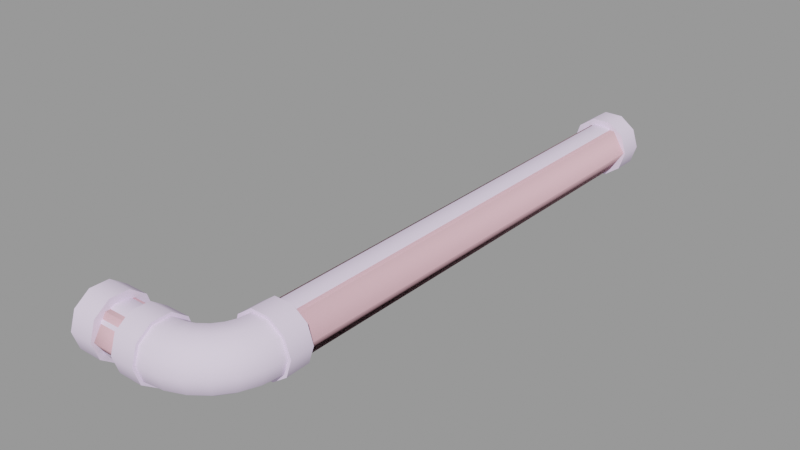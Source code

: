 # Source: ceiling_pipe02_thick.blend  (saved by Blender 2.92.15; exported with 4.5.12 LTS)
import bpy
from mathutils import Matrix  # noqa: F401  (used for matrix-valued properties, if any)

bpy.ops.wm.read_factory_settings(use_empty=True)
scene = bpy.context.scene
scene.name = 'ceiling_pipe02_thick.qc'

# ---- collections
col_ceiling_pipe02_thick = bpy.data.collections.new('ceiling_pipe02_thick'); scene.collection.children.link(col_ceiling_pipe02_thick)

# ---- materials (node trees are filled in below, after node groups)
mat_ceiling_pipe01 = bpy.data.materials.new('ceiling_pipe01')
mat_ceiling_pipe01.use_transparent_shadow = False
mat_ceiling_pipe01.diffuse_color = (0.8967, 0.7636, 0.9963, 1.0)
mat_phy = bpy.data.materials.new('  phy')
mat_phy.use_transparent_shadow = False
mat_phy.diffuse_color = (0.9908, 0.5702, 0.6485, 1.0)

# ---- material node trees

# ---- meshes
me_ceiling_pipe02_thick = bpy.data.meshes.new('ceiling_pipe02_thick')
me_ceiling_pipe02_thick.from_pydata([(-7.998, -87.72, -16.82), (-12.0, -88.67, -19.76), (-12.0, -87.72, -16.82), (-7.998, -88.67, -19.76), (-12.0, -91.17, -21.57), (-7.998, -91.17, -21.57), (-12.0, -94.26, -21.57), (-7.998, -94.26, -21.57), (-12.0, -96.76, -19.76), (-7.998, -96.76, -19.76), (-12.0, -97.72, -16.82), (-7.998, -97.72, -16.82), (-12.0, -96.76, -13.88), (-7.998, -96.76, -13.88), (-12.0, -94.26, -12.06), (-7.998, -94.26, -12.06), (-12.0, -91.17, -12.06), (-7.998, -91.17, -12.06), (-12.0, -88.67, -13.88), (-7.998, -88.67, -13.88), (3.943, -84.43, -19.46), (4.803, -84.43, -16.82), (4.377, -87.95, -16.82), (3.943, -84.43, -14.17), (3.547, -87.73, -14.17), (2.384, -90.54, -14.17), (0.4354, -89.41, -12.54), (-1.057, -91.36, -12.54), (1.373, -87.15, -12.54), (1.693, -84.43, -12.54), (-1.088, -84.43, -12.54), (-1.313, -86.43, -12.54), (-1.973, -88.02, -12.54), (-3.023, -89.39, -12.54), (-4.392, -90.44, -12.54), (-5.517, -88.49, -14.17), (-6.569, -88.93, -14.17), (-4.614, -87.8, -14.17), (-3.922, -86.9, -14.17), (-3.486, -85.85, -14.17), (-3.338, -84.43, -14.17), (-4.666, -86.47, -16.82), (-4.316, -85.62, -16.82), (-4.197, -84.43, -16.82), (3.547, -87.73, -19.46), (3.128, -90.97, -16.82), (0.534, -92.95, -14.17), (-3.002, -92.85, -12.54), (-5.986, -91.1, -12.54), (-7.998, -89.08, -14.17), (-7.998, -88.22, -16.82), (-6.791, -88.1, -16.82), (-5.947, -87.75, -16.82), (-5.222, -87.19, -16.82), (-1.877, -94.8, -14.17), (-5.266, -93.79, -12.54), (-7.998, -91.33, -12.54), (-4.461, -96.79, -16.82), (-7.998, -96.36, -14.17), (-7.998, -97.22, -16.82), (-4.684, -95.96, -19.46), (-7.998, -96.36, -19.46), (-5.266, -93.79, -21.1), (-7.998, -94.11, -21.1), (-5.986, -91.1, -21.1), (-4.392, -90.44, -21.1), (-3.002, -92.85, -21.1), (-3.023, -89.39, -21.1), (-1.057, -91.36, -21.1), (-1.973, -88.02, -21.1), (0.4354, -89.41, -21.1), (0.534, -92.95, -19.46), (2.384, -90.54, -19.46), (1.142, -93.56, -16.82), (-1.447, -95.54, -16.82), (-4.684, -95.96, -14.17), (-7.998, -94.11, -12.54), (-7.998, -91.33, -21.1), (-6.569, -88.93, -19.46), (-7.998, -89.08, -19.46), (-5.517, -88.49, -19.46), (-4.614, -87.8, -19.46), (-3.922, -86.9, -19.46), (-3.486, -85.85, -19.46), (-1.313, -86.43, -21.1), (1.373, -87.15, -21.1), (-3.338, -84.43, -19.46), (-1.088, -84.43, -21.1), (1.693, -84.43, -21.1), (-0.07441, -4.0, -16.82), (1.471, -4.0, -21.57), (3.971, -4.0, -19.76), (-1.619, -4.0, -21.57), (-4.119, -4.0, -19.76), (-5.074, -4.0, -16.82), (-4.119, -4.0, -13.88), (-1.619, -4.0, -12.06), (1.471, -4.0, -12.06), (3.971, -4.0, -13.88), (4.926, -4.0, -16.82), (-1.619, 1e-06, -12.06), (-4.119, 1e-06, -13.88), (-5.074, 1e-06, -16.82), (-4.119, 1e-06, -19.76), (-1.619, 1e-06, -21.57), (1.471, 1e-06, -21.57), (3.971, 1e-06, -19.76), (4.926, 1e-06, -16.82), (3.971, 1e-06, -13.88), (1.471, 1e-06, -12.06), (-0.07441, 1e-06, -16.82), (-1.315, -4.0, -13.03), (-3.306, -80.41, -14.48), (-1.315, -80.41, -13.03), (-3.306, -4.0, -14.48), (-4.067, -80.41, -16.82), (-4.067, -4.0, -16.82), (-3.306, -80.41, -19.16), (-3.306, -4.0, -19.16), (-1.315, -80.41, -20.61), (-1.315, -4.0, -20.61), (1.146, -80.41, -20.61), (1.146, -4.0, -20.61), (3.137, -80.41, -19.16), (3.137, -4.0, -19.16), (3.898, -80.41, -16.82), (3.898, -4.0, -16.82), (3.137, -80.41, -14.48), (3.137, -4.0, -14.48), (1.146, -80.41, -13.03), (1.146, -4.0, -13.03), (-12.0, -96.61, -16.61), (-20.0, -95.72, -14.31), (-20.0, -96.61, -16.61), (-12.0, -95.72, -14.31), (-20.0, -93.66, -12.97), (-12.0, -93.66, -12.97), (-20.0, -91.2, -13.1), (-12.0, -91.2, -13.1), (-20.0, -89.29, -14.65), (-12.0, -89.29, -14.65), (-20.0, -88.65, -17.03), (-12.0, -88.65, -17.03), (-20.0, -89.53, -19.33), (-12.0, -89.53, -19.33), (-20.0, -91.6, -20.67), (-12.0, -91.6, -20.67), (-20.0, -94.06, -20.54), (-12.0, -94.06, -20.54), (-20.0, -95.97, -18.99), (-12.0, -95.97, -18.99), (-4.697, -84.43, -16.82), (-3.696, -80.43, -13.91), (-4.639, -80.43, -16.82), (-3.742, -84.43, -13.88), (-1.224, -80.43, -12.12), (-1.242, -84.43, -12.06), (1.83, -80.43, -12.12), (1.848, -84.43, -12.06), (4.301, -80.43, -13.91), (4.348, -84.43, -13.88), (5.245, -80.43, -16.82), (5.303, -84.43, -16.82), (4.301, -80.43, -19.72), (4.348, -84.43, -19.76), (1.83, -80.43, -21.52), (1.848, -84.43, -21.57), (-1.224, -80.43, -21.52), (-1.242, -84.43, -21.57), (-3.696, -80.43, -19.72), (-3.742, -84.43, -19.76), (-16.0, -91.17, -11.89), (-20.01, -88.67, -13.7), (-20.01, -91.17, -11.89), (-16.0, -88.67, -13.7), (-20.01, -87.71, -16.64), (-16.0, -87.71, -16.64), (-20.01, -88.67, -19.58), (-16.0, -88.67, -19.58), (-20.01, -91.16, -21.4), (-16.0, -91.16, -21.4), (-20.01, -94.26, -21.4), (-16.0, -94.26, -21.4), (-20.01, -96.76, -19.58), (-16.0, -96.76, -19.58), (-20.01, -97.71, -16.65), (-16.0, -97.71, -16.65), (-20.01, -96.76, -13.71), (-16.0, -96.76, -13.71), (-20.01, -94.26, -11.89), (-16.0, -94.26, -11.89), (-1.877, -94.8, -19.46), (-16.0, -92.71, -16.64), (0.3028, -80.43, -16.82), (-12.0, -92.72, -16.82), (-20.01, -92.71, -16.64)], [], [(0, 1, 2), (0, 3, 1), (3, 4, 1), (3, 5, 4), (5, 6, 4), (5, 7, 6), (7, 8, 6), (7, 9, 8), (9, 10, 8), (9, 11, 10), (11, 12, 10), (11, 13, 12), (13, 14, 12), (13, 15, 14), (15, 16, 14), (15, 17, 16), (17, 18, 16), (17, 19, 18), (19, 2, 18), (19, 0, 2), (20, 21, 22), (21, 23, 24), (21, 24, 22), (22, 24, 25), (25, 26, 27), (24, 26, 25), (24, 28, 26), (23, 28, 24), (23, 29, 28), (29, 30, 31), (29, 31, 28), (28, 31, 32), (28, 32, 26), (26, 32, 33), (26, 33, 27), (27, 33, 34), (34, 35, 36), (33, 35, 34), (33, 37, 35), (32, 37, 33), (32, 38, 37), (31, 38, 32), (31, 39, 38), (30, 39, 31), (30, 40, 39), (39, 41, 38), (39, 42, 41), (40, 42, 39), (40, 43, 42), (20, 22, 44), (44, 22, 45), (22, 25, 45), (45, 25, 46), (25, 27, 46), (46, 27, 47), (27, 34, 47), (47, 34, 48), (34, 36, 48), (48, 36, 49), (36, 50, 49), (36, 51, 50), (35, 51, 36), (35, 52, 51), (37, 52, 35), (37, 53, 52), (38, 53, 37), (38, 41, 53), (46, 47, 54), (54, 47, 55), (47, 48, 55), (55, 48, 56), (48, 49, 56), (57, 58, 59), (60, 57, 59), (60, 59, 61), (62, 60, 61), (62, 61, 63), (64, 62, 63), (65, 62, 64), (65, 66, 62), (67, 66, 65), (67, 68, 66), (69, 68, 67), (69, 70, 68), (70, 71, 68), (70, 72, 71), (72, 73, 71), (71, 73, 74), (73, 54, 74), (74, 54, 75), (54, 55, 75), (75, 55, 76), (55, 56, 76), (64, 63, 77), (78, 77, 79), (78, 64, 77), (80, 64, 78), (80, 65, 64), (81, 65, 80), (81, 67, 65), (82, 67, 81), (82, 69, 67), (83, 69, 82), (83, 84, 69), (84, 70, 69), (84, 85, 70), (85, 72, 70), (85, 44, 72), (44, 45, 72), (72, 45, 73), (45, 46, 73), (73, 46, 54), (51, 79, 50), (51, 78, 79), (52, 78, 51), (52, 80, 78), (53, 80, 52), (53, 81, 80), (41, 81, 53), (41, 82, 81), (42, 82, 41), (42, 83, 82), (43, 83, 42), (43, 86, 83), (86, 84, 83), (86, 87, 84), (87, 85, 84), (87, 88, 85), (88, 44, 85), (88, 20, 44), (89, 90, 91), (89, 92, 90), (89, 93, 92), (94, 93, 89), (89, 95, 94), (89, 96, 95), (89, 97, 96), (89, 98, 97), (89, 99, 98), (89, 91, 99), (100, 95, 96), (100, 101, 95), (101, 94, 95), (101, 102, 94), (102, 93, 94), (102, 103, 93), (103, 92, 93), (103, 104, 92), (104, 90, 92), (104, 105, 90), (105, 91, 90), (105, 106, 91), (106, 99, 91), (106, 107, 99), (107, 98, 99), (107, 108, 98), (108, 97, 98), (108, 109, 97), (109, 96, 97), (109, 100, 96), (110, 106, 105), (110, 107, 106), (110, 108, 107), (110, 109, 108), (110, 100, 109), (110, 101, 100), (110, 102, 101), (110, 103, 102), (110, 104, 103), (110, 105, 104), (111, 112, 113), (111, 114, 112), (114, 115, 112), (114, 116, 115), (116, 117, 115), (116, 118, 117), (118, 119, 117), (118, 120, 119), (120, 121, 119), (120, 122, 121), (122, 123, 121), (122, 124, 123), (124, 125, 123), (124, 126, 125), (126, 127, 125), (126, 128, 127), (128, 129, 127), (128, 130, 129), (130, 113, 129), (130, 111, 113), (131, 132, 133), (131, 134, 132), (134, 135, 132), (134, 136, 135), (136, 137, 135), (136, 138, 137), (138, 139, 137), (138, 140, 139), (140, 141, 139), (140, 142, 141), (142, 143, 141), (142, 144, 143), (144, 145, 143), (144, 146, 145), (146, 147, 145), (146, 148, 147), (148, 149, 147), (148, 150, 149), (150, 133, 149), (150, 131, 133), (151, 152, 153), (151, 154, 152), (154, 155, 152), (154, 156, 155), (156, 157, 155), (156, 158, 157), (158, 159, 157), (158, 160, 159), (160, 161, 159), (160, 162, 161), (162, 163, 161), (162, 164, 163), (164, 165, 163), (164, 166, 165), (166, 167, 165), (166, 168, 167), (168, 169, 167), (168, 170, 169), (170, 153, 169), (170, 151, 153), (50, 3, 0), (50, 79, 3), (79, 5, 3), (79, 77, 5), (77, 7, 5), (77, 63, 7), (63, 9, 7), (63, 61, 9), (61, 11, 9), (61, 59, 11), (59, 13, 11), (59, 58, 13), (58, 15, 13), (58, 76, 15), (76, 17, 15), (76, 56, 17), (56, 19, 17), (56, 49, 19), (49, 0, 19), (49, 50, 0), (43, 154, 151), (43, 40, 154), (40, 156, 154), (40, 30, 156), (30, 158, 156), (30, 29, 158), (29, 160, 158), (29, 23, 160), (23, 162, 160), (23, 21, 162), (21, 164, 162), (21, 20, 164), (20, 166, 164), (20, 88, 166), (88, 168, 166), (88, 87, 168), (87, 170, 168), (87, 86, 170), (86, 151, 170), (86, 43, 151), (171, 172, 173), (171, 174, 172), (174, 175, 172), (174, 176, 175), (176, 177, 175), (176, 178, 177), (178, 179, 177), (178, 180, 179), (180, 181, 179), (180, 182, 181), (182, 183, 181), (182, 184, 183), (184, 185, 183), (184, 186, 185), (186, 187, 185), (186, 188, 187), (188, 189, 187), (188, 190, 189), (190, 173, 189), (190, 171, 173), (191, 57, 60), (66, 60, 62), (66, 191, 60), (68, 191, 66), (68, 71, 191), (71, 74, 191), (191, 74, 57), (74, 75, 57), (57, 75, 58), (75, 76, 58), (182, 180, 192), (180, 178, 192), (178, 176, 192), (176, 174, 192), (174, 171, 192), (171, 190, 192), (190, 188, 192), (188, 186, 192), (186, 184, 192), (192, 184, 182), (152, 155, 193), (155, 157, 193), (157, 159, 193), (159, 161, 193), (161, 163, 193), (163, 165, 193), (165, 167, 193), (167, 169, 193), (169, 153, 193), (153, 152, 193), (1, 4, 194), (4, 6, 194), (6, 8, 194), (8, 10, 194), (10, 12, 194), (12, 14, 194), (14, 16, 194), (16, 18, 194), (18, 2, 194), (2, 1, 194), (179, 181, 195), (181, 183, 195), (183, 185, 195), (185, 187, 195), (187, 189, 195), (189, 173, 195), (173, 172, 195), (172, 175, 195), (175, 177, 195), (177, 179, 195)])
me_ceiling_pipe02_thick.polygons.foreach_set('use_smooth', [True] * 340)
_k = set([(0, 3), (0, 19), (1, 2), (1, 4), (2, 18), (3, 5), (4, 6), (5, 7), (6, 8), (7, 9), (8, 10), (9, 11), (10, 12), (11, 13), (12, 14), (13, 15), (14, 16), (15, 17), (16, 18), (17, 19), (20, 21), (20, 88), (21, 23), (23, 29), (29, 30), (30, 40), (40, 43), (43, 86), (49, 50), (49, 56), (50, 79), (56, 76), (58, 59), (58, 76), (59, 61), (61, 63), (63, 77), (77, 79), (86, 87), (87, 88), (90, 91), (90, 92), (91, 99), (92, 93), (93, 94), (94, 95), (95, 96), (96, 97), (97, 98), (98, 99), (100, 101), (100, 109), (101, 102), (102, 103), (103, 104), (104, 105), (105, 106), (106, 107), (107, 108), (108, 109), (151, 154), (151, 170), (152, 153), (152, 155), (153, 169), (154, 156), (155, 157), (156, 158), (157, 159), (158, 160), (159, 161), (160, 162), (161, 163), (162, 164), (163, 165), (164, 166), (165, 167), (166, 168), (167, 169), (168, 170), (171, 174), (171, 190), (172, 173), (172, 175), (173, 189), (174, 176), (175, 177), (176, 178), (177, 179), (178, 180), (179, 181), (180, 182), (181, 183), (182, 184), (183, 185), (184, 186), (185, 187), (186, 188), (187, 189), (188, 190)])
me_ceiling_pipe02_thick.attributes.new('sharp_edge', 'BOOLEAN', 'EDGE').data.foreach_set('value', [ (min(e.vertices), max(e.vertices)) in _k for e in me_ceiling_pipe02_thick.edges])
_uv = me_ceiling_pipe02_thick.uv_layers.new(name='UVMap')
_uv.uv.foreach_set('vector', [0.5997, 1.0, 0.6357, 0.9735, 0.6358, 1.0, 0.5997, 1.0, 0.6027, 0.9735, 0.6357, 0.9735, 0.6027, 0.9735, 0.6357, 0.947, 0.6357, 0.9735, 0.6027, 0.9735, 0.6074, 0.945, 0.6357, 0.947, 0.6074, 0.945, 0.6357, 0.9206, 0.6357, 0.947, 0.6074, 0.945, 0.611, 0.9181, 0.6357, 0.9206, 0.611, 0.9181, 0.6357, 0.8941, 0.6357, 0.9206, 0.611, 0.9181, 0.6138, 0.8926, 0.6357, 0.8941, 0.6138, 0.8926, 0.6357, 0.8677, 0.6357, 0.8941, 0.6138, 0.8926, 0.616, 0.8672, 0.6357, 0.8677, 0.616, 0.8672, 0.6357, 0.8412, 0.6357, 0.8677, 0.616, 0.8672, 0.6138, 0.8418, 0.6357, 0.8412, 0.6138, 0.8418, 0.6357, 0.8148, 0.6357, 0.8412, 0.6138, 0.8418, 0.611, 0.8163, 0.6357, 0.8148, 0.611, 0.8163, 0.6357, 0.7883, 0.6357, 0.8148, 0.611, 0.8163, 0.6074, 0.7909, 0.6357, 0.7883, 0.6074, 0.7909, 0.6357, 0.7619, 0.6357, 0.7883, 0.6074, 0.7909, 0.6026, 0.7639, 0.6357, 0.7619, 0.6026, 0.7639, 0.6357, 0.7354, 0.6357, 0.7619, 0.6026, 0.7639, 0.5997, 0.7354, 0.6357, 0.7354, 0.5248, 0.8941, 0.5223, 0.8677, 0.5375, 0.8677, 0.5223, 0.8677, 0.5248, 0.8412, 0.5399, 0.8412, 0.5223, 0.8677, 0.5399, 0.8412, 0.5375, 0.8677, 0.5375, 0.8677, 0.5399, 0.8412, 0.5531, 0.8412, 0.5531, 0.8412, 0.5545, 0.8148, 0.5679, 0.8148, 0.5399, 0.8412, 0.5545, 0.8148, 0.5531, 0.8412, 0.5399, 0.8412, 0.5422, 0.8148, 0.5545, 0.8148, 0.5248, 0.8412, 0.5422, 0.8148, 0.5399, 0.8412, 0.5248, 0.8412, 0.5279, 0.8148, 0.5422, 0.8148, 0.5279, 0.8148, 0.5319, 0.7883, 0.5447, 0.7883, 0.5279, 0.8148, 0.5447, 0.7883, 0.5422, 0.8148, 0.5422, 0.8148, 0.5447, 0.7883, 0.5561, 0.7883, 0.5422, 0.8148, 0.5561, 0.7883, 0.5545, 0.8148, 0.5545, 0.8148, 0.5561, 0.7883, 0.5678, 0.7883, 0.5545, 0.8148, 0.5678, 0.7883, 0.5679, 0.8148, 0.5679, 0.8148, 0.5678, 0.7883, 0.5796, 0.7883, 0.5796, 0.7883, 0.5772, 0.7619, 0.5866, 0.7619, 0.5678, 0.7883, 0.5772, 0.7619, 0.5796, 0.7883, 0.5678, 0.7883, 0.5678, 0.7619, 0.5772, 0.7619, 0.5561, 0.7883, 0.5678, 0.7619, 0.5678, 0.7883, 0.5561, 0.7883, 0.5584, 0.7619, 0.5678, 0.7619, 0.5447, 0.7883, 0.5584, 0.7619, 0.5561, 0.7883, 0.5447, 0.7883, 0.549, 0.7619, 0.5584, 0.7619, 0.5319, 0.7883, 0.549, 0.7619, 0.5447, 0.7883, 0.5319, 0.7883, 0.5373, 0.7619, 0.549, 0.7619, 0.549, 0.7619, 0.5596, 0.7354, 0.5584, 0.7619, 0.549, 0.7619, 0.5514, 0.7354, 0.5596, 0.7354, 0.5373, 0.7619, 0.5514, 0.7354, 0.549, 0.7619, 0.5373, 0.7619, 0.5406, 0.7354, 0.5514, 0.7354, 0.5248, 0.8941, 0.5375, 0.8677, 0.5399, 0.8941, 0.5399, 0.8941, 0.5375, 0.8677, 0.5527, 0.8677, 0.5375, 0.8677, 0.5531, 0.8412, 0.5527, 0.8677, 0.5527, 0.8677, 0.5531, 0.8412, 0.5679, 0.8412, 0.5531, 0.8412, 0.5679, 0.8148, 0.5679, 0.8412, 0.5679, 0.8412, 0.5679, 0.8148, 0.5813, 0.8148, 0.5679, 0.8148, 0.5796, 0.7883, 0.5813, 0.8148, 0.5813, 0.8148, 0.5796, 0.7883, 0.591, 0.7883, 0.5796, 0.7883, 0.5866, 0.7619, 0.591, 0.7883, 0.591, 0.7883, 0.5866, 0.7619, 0.5985, 0.7619, 0.5866, 0.7619, 0.5952, 0.7354, 0.5985, 0.7619, 0.5866, 0.7619, 0.5843, 0.7354, 0.5952, 0.7354, 0.5772, 0.7619, 0.5843, 0.7354, 0.5866, 0.7619, 0.5772, 0.7619, 0.5761, 0.7354, 0.5843, 0.7354, 0.5678, 0.7619, 0.5761, 0.7354, 0.5772, 0.7619, 0.5678, 0.7619, 0.5678, 0.7354, 0.5761, 0.7354, 0.5584, 0.7619, 0.5678, 0.7354, 0.5678, 0.7619, 0.5584, 0.7619, 0.5596, 0.7354, 0.5678, 0.7354, 0.5679, 0.8412, 0.5813, 0.8148, 0.5827, 0.8412, 0.5827, 0.8412, 0.5813, 0.8148, 0.5935, 0.8148, 0.5813, 0.8148, 0.591, 0.7883, 0.5935, 0.8148, 0.5935, 0.8148, 0.591, 0.7883, 0.6039, 0.7883, 0.591, 0.7883, 0.5985, 0.7619, 0.6039, 0.7883, 0.5982, 0.8677, 0.611, 0.8412, 0.6135, 0.8677, 0.5958, 0.8941, 0.5982, 0.8677, 0.6135, 0.8677, 0.5958, 0.8941, 0.6135, 0.8677, 0.611, 0.8941, 0.5935, 0.9206, 0.5958, 0.8941, 0.611, 0.8941, 0.5935, 0.9206, 0.611, 0.8941, 0.6079, 0.9206, 0.591, 0.947, 0.5935, 0.9206, 0.6079, 0.9206, 0.5796, 0.947, 0.5935, 0.9206, 0.591, 0.947, 0.5796, 0.947, 0.5813, 0.9206, 0.5935, 0.9206, 0.5678, 0.947, 0.5813, 0.9206, 0.5796, 0.947, 0.5678, 0.947, 0.5679, 0.9206, 0.5813, 0.9206, 0.5561, 0.947, 0.5679, 0.9206, 0.5678, 0.947, 0.5561, 0.947, 0.5545, 0.9206, 0.5679, 0.9206, 0.5545, 0.9206, 0.5679, 0.8941, 0.5679, 0.9206, 0.5545, 0.9206, 0.5531, 0.8941, 0.5679, 0.8941, 0.5531, 0.8941, 0.5679, 0.8677, 0.5679, 0.8941, 0.5679, 0.8941, 0.5679, 0.8677, 0.583, 0.8677, 0.5679, 0.8677, 0.5827, 0.8412, 0.583, 0.8677, 0.583, 0.8677, 0.5827, 0.8412, 0.5958, 0.8412, 0.5827, 0.8412, 0.5935, 0.8148, 0.5958, 0.8412, 0.5958, 0.8412, 0.5935, 0.8148, 0.6079, 0.8148, 0.5935, 0.8148, 0.6039, 0.7883, 0.6079, 0.8148, 0.591, 0.947, 0.6079, 0.9206, 0.6039, 0.947, 0.5867, 0.9735, 0.6039, 0.947, 0.5985, 0.9735, 0.5867, 0.9735, 0.591, 0.947, 0.6039, 0.947, 0.5772, 0.9735, 0.591, 0.947, 0.5867, 0.9735, 0.5772, 0.9735, 0.5796, 0.947, 0.591, 0.947, 0.5678, 0.9735, 0.5796, 0.947, 0.5772, 0.9735, 0.5678, 0.9735, 0.5678, 0.947, 0.5796, 0.947, 0.5584, 0.9735, 0.5678, 0.947, 0.5678, 0.9735, 0.5584, 0.9735, 0.5561, 0.947, 0.5678, 0.947, 0.549, 0.9735, 0.5561, 0.947, 0.5584, 0.9735, 0.549, 0.9735, 0.5447, 0.947, 0.5561, 0.947, 0.5447, 0.947, 0.5545, 0.9206, 0.5561, 0.947, 0.5447, 0.947, 0.5422, 0.9206, 0.5545, 0.9206, 0.5422, 0.9206, 0.5531, 0.8941, 0.5545, 0.9206, 0.5422, 0.9206, 0.5399, 0.8941, 0.5531, 0.8941, 0.5399, 0.8941, 0.5527, 0.8677, 0.5531, 0.8941, 0.5531, 0.8941, 0.5527, 0.8677, 0.5679, 0.8677, 0.5527, 0.8677, 0.5679, 0.8412, 0.5679, 0.8677, 0.5679, 0.8677, 0.5679, 0.8412, 0.5827, 0.8412, 0.5843, 1.0, 0.5985, 0.9735, 0.5952, 1.0, 0.5843, 1.0, 0.5867, 0.9735, 0.5985, 0.9735, 0.5761, 1.0, 0.5867, 0.9735, 0.5843, 1.0, 0.5761, 1.0, 0.5772, 0.9735, 0.5867, 0.9735, 0.5678, 1.0, 0.5772, 0.9735, 0.5761, 1.0, 0.5678, 1.0, 0.5678, 0.9735, 0.5772, 0.9735, 0.5596, 1.0, 0.5678, 0.9735, 0.5678, 1.0, 0.5596, 1.0, 0.5584, 0.9735, 0.5678, 0.9735, 0.5514, 1.0, 0.5584, 0.9735, 0.5596, 1.0, 0.5514, 1.0, 0.549, 0.9735, 0.5584, 0.9735, 0.5405, 1.0, 0.549, 0.9735, 0.5514, 1.0, 0.5405, 1.0, 0.5373, 0.9735, 0.549, 0.9735, 0.5373, 0.9735, 0.5447, 0.947, 0.549, 0.9735, 0.5373, 0.9735, 0.5319, 0.947, 0.5447, 0.947, 0.5319, 0.947, 0.5422, 0.9206, 0.5447, 0.947, 0.5319, 0.947, 0.5279, 0.9206, 0.5422, 0.9206, 0.5279, 0.9206, 0.5399, 0.8941, 0.5422, 0.9206, 0.5279, 0.9206, 0.5248, 0.8941, 0.5399, 0.8941, 0.5265, 0.1577, 0.5193, 0.1343, 0.5076, 0.1433, 0.5265, 0.1577, 0.5338, 0.1343, 0.5193, 0.1343, 0.5265, 0.1577, 0.5455, 0.1433, 0.5338, 0.1343, 0.5499, 0.1577, 0.5455, 0.1433, 0.5265, 0.1577, 0.5265, 0.1577, 0.5455, 0.1722, 0.5499, 0.1577, 0.5265, 0.1577, 0.5338, 0.1811, 0.5455, 0.1722, 0.5265, 0.1577, 0.5193, 0.1811, 0.5338, 0.1811, 0.5265, 0.1577, 0.5076, 0.1722, 0.5193, 0.1811, 0.5265, 0.1577, 0.5031, 0.1577, 0.5076, 0.1722, 0.5265, 0.1577, 0.5076, 0.1433, 0.5031, 0.1577, 0.5808, 0.1986, 0.5559, 0.2135, 0.5559, 0.1986, 0.5808, 0.1986, 0.5808, 0.2135, 0.5559, 0.2135, 0.5808, 0.2135, 0.5559, 0.2284, 0.5559, 0.2135, 0.5808, 0.2135, 0.5808, 0.2284, 0.5559, 0.2284, 0.5808, 0.2284, 0.5559, 0.2433, 0.5559, 0.2284, 0.5808, 0.2284, 0.5808, 0.2433, 0.5559, 0.2433, 0.5808, 0.2433, 0.5559, 0.2582, 0.5559, 0.2433, 0.5808, 0.2433, 0.5808, 0.2582, 0.5559, 0.2582, 0.5808, 0.2582, 0.5559, 0.2732, 0.5559, 0.2582, 0.5808, 0.2582, 0.5808, 0.2732, 0.5559, 0.2732, 0.5808, 0.2732, 0.5559, 0.2881, 0.5559, 0.2732, 0.5808, 0.2732, 0.5808, 0.2881, 0.5559, 0.2881, 0.5808, 0.2881, 0.5559, 0.303, 0.5559, 0.2881, 0.5808, 0.2881, 0.5808, 0.303, 0.5559, 0.303, 0.5808, 0.303, 0.5559, 0.3179, 0.5559, 0.303, 0.5808, 0.303, 0.5808, 0.3179, 0.5559, 0.3179, 0.5808, 0.3179, 0.5559, 0.3329, 0.5559, 0.3179, 0.5808, 0.3179, 0.5808, 0.3329, 0.5559, 0.3329, 0.5808, 0.3329, 0.5559, 0.3478, 0.5559, 0.3329, 0.5808, 0.3329, 0.5808, 0.3478, 0.5559, 0.3478, 0.5265, 0.1577, 0.5076, 0.1433, 0.5193, 0.1343, 0.5265, 0.1577, 0.5031, 0.1577, 0.5076, 0.1433, 0.5265, 0.1577, 0.5076, 0.1722, 0.5031, 0.1577, 0.5265, 0.1577, 0.5193, 0.1811, 0.5076, 0.1722, 0.5265, 0.1577, 0.5338, 0.1811, 0.5193, 0.1811, 0.5265, 0.1577, 0.5455, 0.1722, 0.5338, 0.1811, 0.5265, 0.1577, 0.5499, 0.1577, 0.5455, 0.1722, 0.5265, 0.1577, 0.5455, 0.1433, 0.5499, 0.1577, 0.5265, 0.1577, 0.5338, 0.1343, 0.5455, 0.1433, 0.5265, 0.1577, 0.5193, 0.1343, 0.5338, 0.1343, 0.25, 0.0, 0.2748, 1.0, 0.25, 1.0, 0.25, 0.0, 0.2748, 0.0, 0.2748, 1.0, 0.2748, 0.0, 0.2995, 1.0, 0.2748, 1.0, 0.2748, 0.0, 0.2995, 0.0, 0.2995, 1.0, 0.2995, 0.0, 0.3243, 1.0, 0.2995, 1.0, 0.2995, 0.0, 0.3243, 0.0, 0.3243, 1.0, 0.3243, 0.0, 0.3491, 1.0, 0.3243, 1.0, 0.3243, 0.0, 0.3491, 0.0, 0.3491, 1.0, 0.3491, 0.0, 0.3739, 1.0, 0.3491, 1.0, 0.3491, 0.0, 0.3739, 0.0, 0.3739, 1.0, 0.3739, 0.0, 0.3986, 1.0, 0.3739, 1.0, 0.3739, 0.0, 0.3986, 0.0, 0.3986, 1.0, 0.3986, 0.0, 0.4234, 1.0, 0.3986, 1.0, 0.3986, 0.0, 0.4234, 0.0, 0.4234, 1.0, 0.4234, 0.0, 0.4482, 1.0, 0.4234, 1.0, 0.4234, 0.0, 0.4482, 0.0, 0.4482, 1.0, 0.4482, 0.0, 0.473, 1.0, 0.4482, 1.0, 0.4482, 0.0, 0.473, 0.0, 0.473, 1.0, 0.473, 0.0, 0.4977, 1.0, 0.473, 1.0, 0.473, 0.0, 0.4977, 0.0, 0.4977, 1.0, 0.4988, 0.03864, 0.5183, 0.1235, 0.4988, 0.1235, 0.4988, 0.03864, 0.5183, 0.03864, 0.5183, 0.1235, 0.5183, 0.03864, 0.5377, 0.1235, 0.5183, 0.1235, 0.5183, 0.03864, 0.5377, 0.03864, 0.5377, 0.1235, 0.5377, 0.03864, 0.5572, 0.1235, 0.5377, 0.1235, 0.5377, 0.03864, 0.5572, 0.03864, 0.5572, 0.1235, 0.5572, 0.03864, 0.5767, 0.1235, 0.5572, 0.1235, 0.5572, 0.03864, 0.5767, 0.03864, 0.5767, 0.1235, 0.5767, 0.03864, 0.5962, 0.1235, 0.5767, 0.1235, 0.5767, 0.03864, 0.5962, 0.03864, 0.5962, 0.1235, 0.5962, 0.03864, 0.6157, 0.1235, 0.5962, 0.1235, 0.5962, 0.03864, 0.6157, 0.03864, 0.6157, 0.1235, 0.6157, 0.03864, 0.6351, 0.1235, 0.6157, 0.1235, 0.6157, 0.03864, 0.6351, 0.03864, 0.6351, 0.1235, 0.6351, 0.03864, 0.6546, 0.1235, 0.6351, 0.1235, 0.6351, 0.03864, 0.6546, 0.03864, 0.6546, 0.1235, 0.6546, 0.03864, 0.6741, 0.1235, 0.6546, 0.1235, 0.6546, 0.03864, 0.6741, 0.03864, 0.6741, 0.1235, 0.6741, 0.03864, 0.6936, 0.1235, 0.6741, 0.1235, 0.6741, 0.03864, 0.6936, 0.03864, 0.6936, 0.1235, 0.5361, 0.7354, 0.5001, 0.7619, 0.5001, 0.7354, 0.5361, 0.7354, 0.5332, 0.7639, 0.5001, 0.7619, 0.5332, 0.7639, 0.5001, 0.7883, 0.5001, 0.7619, 0.5332, 0.7639, 0.5284, 0.7909, 0.5001, 0.7883, 0.5284, 0.7909, 0.5001, 0.8148, 0.5001, 0.7883, 0.5284, 0.7909, 0.5248, 0.8163, 0.5001, 0.8148, 0.5248, 0.8163, 0.5001, 0.8412, 0.5001, 0.8148, 0.5248, 0.8163, 0.522, 0.8418, 0.5001, 0.8412, 0.522, 0.8418, 0.5001, 0.8677, 0.5001, 0.8412, 0.522, 0.8418, 0.5198, 0.8672, 0.5001, 0.8677, 0.5198, 0.8672, 0.5001, 0.8941, 0.5001, 0.8677, 0.5198, 0.8672, 0.522, 0.8926, 0.5001, 0.8941, 0.522, 0.8926, 0.5001, 0.9206, 0.5001, 0.8941, 0.522, 0.8926, 0.5248, 0.9181, 0.5001, 0.9206, 0.5248, 0.9181, 0.5001, 0.947, 0.5001, 0.9206, 0.5248, 0.9181, 0.5284, 0.945, 0.5001, 0.947, 0.5284, 0.945, 0.5001, 0.9735, 0.5001, 0.947, 0.5284, 0.945, 0.5331, 0.9735, 0.5001, 0.9735, 0.5331, 0.9735, 0.5, 1.0, 0.5001, 0.9735, 0.5331, 0.9735, 0.536, 1.0, 0.5, 1.0, 0.5952, 1.0, 0.6027, 0.9735, 0.5997, 1.0, 0.5952, 1.0, 0.5985, 0.9735, 0.6027, 0.9735, 0.5985, 0.9735, 0.6074, 0.945, 0.6027, 0.9735, 0.5985, 0.9735, 0.6039, 0.947, 0.6074, 0.945, 0.6039, 0.947, 0.611, 0.9181, 0.6074, 0.945, 0.6039, 0.947, 0.6079, 0.9206, 0.611, 0.9181, 0.6079, 0.9206, 0.6138, 0.8926, 0.611, 0.9181, 0.6079, 0.9206, 0.611, 0.8941, 0.6138, 0.8926, 0.611, 0.8941, 0.616, 0.8672, 0.6138, 0.8926, 0.611, 0.8941, 0.6135, 0.8677, 0.616, 0.8672, 0.6135, 0.8677, 0.6138, 0.8418, 0.616, 0.8672, 0.6135, 0.8677, 0.611, 0.8412, 0.6138, 0.8418, 0.611, 0.8412, 0.611, 0.8163, 0.6138, 0.8418, 0.611, 0.8412, 0.6079, 0.8148, 0.611, 0.8163, 0.6079, 0.8148, 0.6074, 0.7909, 0.611, 0.8163, 0.6079, 0.8148, 0.6039, 0.7883, 0.6074, 0.7909, 0.6039, 0.7883, 0.6026, 0.7639, 0.6074, 0.7909, 0.6039, 0.7883, 0.5985, 0.7619, 0.6026, 0.7639, 0.5985, 0.7619, 0.5997, 0.7354, 0.6026, 0.7639, 0.5985, 0.7619, 0.5952, 0.7354, 0.5997, 0.7354, 0.5406, 0.7354, 0.5332, 0.7639, 0.5361, 0.7354, 0.5406, 0.7354, 0.5373, 0.7619, 0.5332, 0.7639, 0.5373, 0.7619, 0.5284, 0.7909, 0.5332, 0.7639, 0.5373, 0.7619, 0.5319, 0.7883, 0.5284, 0.7909, 0.5319, 0.7883, 0.5248, 0.8163, 0.5284, 0.7909, 0.5319, 0.7883, 0.5279, 0.8148, 0.5248, 0.8163, 0.5279, 0.8148, 0.522, 0.8418, 0.5248, 0.8163, 0.5279, 0.8148, 0.5248, 0.8412, 0.522, 0.8418, 0.5248, 0.8412, 0.5198, 0.8672, 0.522, 0.8418, 0.5248, 0.8412, 0.5223, 0.8677, 0.5198, 0.8672, 0.5223, 0.8677, 0.522, 0.8926, 0.5198, 0.8672, 0.5223, 0.8677, 0.5248, 0.8941, 0.522, 0.8926, 0.5248, 0.8941, 0.5248, 0.9181, 0.522, 0.8926, 0.5248, 0.8941, 0.5279, 0.9206, 0.5248, 0.9181, 0.5279, 0.9206, 0.5284, 0.945, 0.5248, 0.9181, 0.5279, 0.9206, 0.5319, 0.947, 0.5284, 0.945, 0.5319, 0.947, 0.5331, 0.9735, 0.5284, 0.945, 0.5319, 0.947, 0.5373, 0.9735, 0.5331, 0.9735, 0.5373, 0.9735, 0.536, 1.0, 0.5331, 0.9735, 0.5373, 0.9735, 0.5405, 1.0, 0.536, 1.0, 0.5812, 0.1984, 0.5547, 0.2133, 0.5547, 0.1984, 0.5812, 0.1984, 0.5812, 0.2133, 0.5547, 0.2133, 0.5812, 0.2133, 0.5547, 0.2282, 0.5547, 0.2133, 0.5812, 0.2133, 0.5812, 0.2282, 0.5547, 0.2282, 0.5812, 0.2282, 0.5547, 0.2431, 0.5547, 0.2282, 0.5812, 0.2282, 0.5812, 0.2431, 0.5547, 0.2431, 0.5812, 0.2431, 0.5547, 0.2581, 0.5547, 0.2431, 0.5812, 0.2431, 0.5812, 0.2581, 0.5547, 0.2581, 0.5812, 0.2581, 0.5547, 0.273, 0.5547, 0.2581, 0.5812, 0.2581, 0.5812, 0.273, 0.5547, 0.273, 0.5812, 0.273, 0.5547, 0.2879, 0.5547, 0.273, 0.5812, 0.273, 0.5812, 0.2879, 0.5547, 0.2879, 0.5812, 0.2879, 0.5547, 0.3028, 0.5547, 0.2879, 0.5812, 0.2879, 0.5812, 0.3028, 0.5547, 0.3028, 0.5812, 0.3028, 0.5547, 0.3177, 0.5547, 0.3028, 0.5812, 0.3028, 0.5812, 0.3177, 0.5547, 0.3177, 0.5812, 0.3177, 0.5547, 0.3326, 0.5547, 0.3177, 0.5812, 0.3177, 0.5812, 0.3326, 0.5547, 0.3326, 0.5812, 0.3326, 0.5547, 0.3475, 0.5547, 0.3326, 0.5812, 0.3326, 0.5812, 0.3475, 0.5547, 0.3475, 0.5827, 0.8941, 0.5982, 0.8677, 0.5958, 0.8941, 0.5813, 0.9206, 0.5958, 0.8941, 0.5935, 0.9206, 0.5813, 0.9206, 0.5827, 0.8941, 0.5958, 0.8941, 0.5679, 0.9206, 0.5827, 0.8941, 0.5813, 0.9206, 0.5679, 0.9206, 0.5679, 0.8941, 0.5827, 0.8941, 0.5679, 0.8941, 0.583, 0.8677, 0.5827, 0.8941, 0.5827, 0.8941, 0.583, 0.8677, 0.5982, 0.8677, 0.583, 0.8677, 0.5958, 0.8412, 0.5982, 0.8677, 0.5982, 0.8677, 0.5958, 0.8412, 0.611, 0.8412, 0.5958, 0.8412, 0.6079, 0.8148, 0.611, 0.8412, 1.311, 0.9564, 1.319, 0.9564, 1.311, 0.9564, 1.319, 0.9564, 1.326, 0.9564, 1.311, 0.9564, 1.326, 0.9564, 1.334, 0.9564, 1.311, 0.9564, 1.334, 0.9564, 1.341, 0.9564, 1.311, 0.9564, 1.341, 0.9564, 1.349, 0.9564, 1.311, 0.9564, 1.349, 0.9564, 1.281, 0.9564, 1.311, 0.9564, 1.281, 0.9564, 1.289, 0.9564, 1.311, 0.9564, 1.289, 0.9564, 1.296, 0.9564, 1.311, 0.9564, 1.296, 0.9564, 1.304, 0.9564, 1.311, 0.9564, 1.311, 0.9564, 1.304, 0.9564, 1.311, 0.9564, 0.545, 0.172, 0.5334, 0.1808, 0.5263, 0.1577, 0.5334, 0.1808, 0.5191, 0.1808, 0.5263, 0.1577, 0.5191, 0.1808, 0.5076, 0.172, 0.5263, 0.1577, 0.5076, 0.172, 0.5031, 0.1577, 0.5263, 0.1577, 0.5031, 0.1577, 0.5076, 0.1434, 0.5263, 0.1577, 0.5076, 0.1434, 0.5191, 0.1346, 0.5263, 0.1577, 0.5191, 0.1346, 0.5334, 0.1346, 0.5263, 0.1577, 0.5334, 0.1346, 0.545, 0.1434, 0.5263, 0.1577, 0.545, 0.1434, 0.5494, 0.1577, 0.5263, 0.1577, 0.5494, 0.1577, 0.545, 0.172, 0.5263, 0.1577, 0.5128, 0.1462, 0.5213, 0.1397, 0.5266, 0.1568, 0.5213, 0.1397, 0.5318, 0.1397, 0.5266, 0.1568, 0.5318, 0.1397, 0.5403, 0.1462, 0.5266, 0.1568, 0.5403, 0.1462, 0.5436, 0.1568, 0.5266, 0.1568, 0.5436, 0.1568, 0.5403, 0.1673, 0.5266, 0.1568, 0.5403, 0.1673, 0.5318, 0.1738, 0.5266, 0.1568, 0.5318, 0.1738, 0.5213, 0.1738, 0.5266, 0.1568, 0.5213, 0.1738, 0.5128, 0.1673, 0.5266, 0.1568, 0.5128, 0.1673, 0.5095, 0.1568, 0.5266, 0.1568, 0.5095, 0.1568, 0.5128, 0.1462, 0.5266, 0.1568, 0.5198, 0.1347, 0.5336, 0.1347, 0.5267, 0.1569, 0.5336, 0.1347, 0.5447, 0.1431, 0.5267, 0.1569, 0.5447, 0.1431, 0.549, 0.1569, 0.5267, 0.1569, 0.549, 0.1569, 0.5447, 0.1706, 0.5267, 0.1569, 0.5447, 0.1706, 0.5336, 0.1791, 0.5267, 0.1569, 0.5336, 0.1791, 0.5199, 0.1791, 0.5267, 0.1569, 0.5199, 0.1791, 0.5087, 0.1706, 0.5267, 0.1569, 0.5087, 0.1706, 0.5045, 0.1569, 0.5267, 0.1569, 0.5045, 0.1569, 0.5087, 0.1432, 0.5267, 0.1569, 0.5087, 0.1432, 0.5198, 0.1347, 0.5267, 0.1569])
_uv.active_render = True
_uv = me_ceiling_pipe02_thick.uv_layers.new(name='lightmap')
_uv.uv.foreach_set('vector', [0.5902, 0.9402, 0.7049, 0.8844, 0.7049, 0.9402, 0.5892, 0.9392, 0.5892, 0.8834, 0.7039, 0.8834, 0.4726, 0.9402, 0.5872, 0.8844, 0.5872, 0.9402, 0.8844, 0.8225, 0.9402, 0.8225, 0.9402, 0.7079, 0.2373, 0.9402, 0.3519, 0.8844, 0.3519, 0.9402, 0.8844, 0.5872, 0.9402, 0.5872, 0.9402, 0.4726, 0.8834, 0.8215, 0.9392, 0.7069, 0.8834, 0.7069, 0.4716, 0.9392, 0.4716, 0.8834, 0.5862, 0.8834, 0.9402, 0.5902, 0.8844, 0.7049, 0.9402, 0.7049, 0.9392, 0.5892, 0.8834, 0.5892, 0.8834, 0.7039, 0.3549, 0.9402, 0.4696, 0.8844, 0.4696, 0.9402, 0.3539, 0.9392, 0.3539, 0.8834, 0.4686, 0.8834, 0.1196, 0.9402, 0.2343, 0.8844, 0.2343, 0.9402, 0.8844, 0.4696, 0.9402, 0.4696, 0.9402, 0.3549, 0.8834, 0.5862, 0.9392, 0.4716, 0.8834, 0.4716, 0.2363, 0.9392, 0.2363, 0.8834, 0.3509, 0.8834, 0.8834, 0.4686, 0.9392, 0.3539, 0.8834, 0.3539, 0.1186, 0.9392, 0.1186, 0.8834, 0.2333, 0.8834, 0.9402, 0.2373, 0.8844, 0.3519, 0.9402, 0.3519, 0.9392, 0.2363, 0.8834, 0.2363, 0.8834, 0.3509, 0.06083, 0.4108, 0.1166, 0.4108, 0.1166, 0.3549, 0.2373, 0.2931, 0.2931, 0.2931, 0.2931, 0.2373, 0.05982, 0.4098, 0.1156, 0.3539, 0.05982, 0.3539, 0.1785, 0.1755, 0.2343, 0.1755, 0.2343, 0.1196, 0.05782, 0.1196, 0.05782, 0.1755, 0.002002, 0.1755, 0.1166, 0.06083, 0.06083, 0.1166, 0.1166, 0.1166, 0.05782, 0.06083, 0.05782, 0.1166, 0.002002, 0.1166, 0.2931, 0.2961, 0.2373, 0.3519, 0.2931, 0.3519, 0.3519, 0.2961, 0.3519, 0.3519, 0.2961, 0.3519, 0.2931, 0.06083, 0.2931, 0.1166, 0.2373, 0.1166, 0.2373, 0.1755, 0.2931, 0.1196, 0.2931, 0.1755, 0.02841, 0.3549, 0.02841, 0.4108, 0.002002, 0.4108, 0.2961, 0.1755, 0.3519, 0.1196, 0.3519, 0.1755, 0.05782, 0.3549, 0.05782, 0.4108, 0.03141, 0.4108, 0.2373, 0.2343, 0.2931, 0.1785, 0.2931, 0.2343, 0.08723, 0.2961, 0.08723, 0.3519, 0.06083, 0.3519, 0.2049, 0.2961, 0.2049, 0.3519, 0.1785, 0.3519, 0.1491, 0.4108, 0.1755, 0.3549, 0.1755, 0.4108, 0.1461, 0.3549, 0.1461, 0.4108, 0.1196, 0.4108, 0.2079, 0.4108, 0.2343, 0.3549, 0.2343, 0.4108, 0.2049, 0.3549, 0.2049, 0.4108, 0.1785, 0.4108, 0.03141, 0.3519, 0.05782, 0.2961, 0.05782, 0.3519, 0.02841, 0.2961, 0.02841, 0.3519, 0.002002, 0.3519, 0.2961, 0.1166, 0.3519, 0.06083, 0.3519, 0.1166, 0.1166, 0.2961, 0.1166, 0.3519, 0.09024, 0.3519, 0.3549, 0.1166, 0.3814, 0.06083, 0.3814, 0.1166, 0.4696, 0.06083, 0.4696, 0.1166, 0.4432, 0.1166, 0.4138, 0.1166, 0.4402, 0.06083, 0.4402, 0.1166, 0.1755, 0.2961, 0.1755, 0.3519, 0.1491, 0.3519, 0.2363, 0.2921, 0.2921, 0.2363, 0.2363, 0.2363, 0.3549, 0.4696, 0.4108, 0.4696, 0.4108, 0.4138, 0.4696, 0.3549, 0.4138, 0.4108, 0.4696, 0.4108, 0.3549, 0.4108, 0.4108, 0.4108, 0.4108, 0.3549, 0.1166, 0.1196, 0.06083, 0.1755, 0.1166, 0.1755, 0.2931, 0.002002, 0.2931, 0.05782, 0.2373, 0.05782, 0.2961, 0.2343, 0.3519, 0.1785, 0.3519, 0.2343, 0.1461, 0.2961, 0.1461, 0.3519, 0.1196, 0.3519, 0.2079, 0.3519, 0.2343, 0.2961, 0.2343, 0.3519, 0.4108, 0.1785, 0.4108, 0.2343, 0.3844, 0.2343, 0.3549, 0.2343, 0.3814, 0.1785, 0.3814, 0.2343, 0.4696, 0.1785, 0.4696, 0.2343, 0.4432, 0.2343, 0.4138, 0.2343, 0.4402, 0.1785, 0.4402, 0.2343, 0.4108, 0.002002, 0.4108, 0.05782, 0.3844, 0.05782, 0.3549, 0.05782, 0.3814, 0.002002, 0.3814, 0.05782, 0.4696, 0.002002, 0.4696, 0.05782, 0.4432, 0.05782, 0.4138, 0.05782, 0.4402, 0.002002, 0.4402, 0.05782, 0.4108, 0.06083, 0.4108, 0.1166, 0.3844, 0.1166, 0.3519, 0.002002, 0.2961, 0.05782, 0.3519, 0.05782, 0.2343, 0.1785, 0.2343, 0.2343, 0.1785, 0.2343, 0.1196, 0.2343, 0.1755, 0.1785, 0.1755, 0.2343, 0.1755, 0.06083, 0.1755, 0.1166, 0.1196, 0.1166, 0.06083, 0.2931, 0.1166, 0.2373, 0.1166, 0.2931, 0.3519, 0.2373, 0.2961, 0.2931, 0.3519, 0.2931, 0.3509, 0.2363, 0.2951, 0.2363, 0.2951, 0.2921, 0.4696, 0.4138, 0.4138, 0.4696, 0.4696, 0.4696, 0.2921, 0.2951, 0.2363, 0.2951, 0.2363, 0.3509, 0.3509, 0.2951, 0.2951, 0.3509, 0.2951, 0.2951, 0.2363, 0.1745, 0.2363, 0.1186, 0.2921, 0.1186, 0.02741, 0.3539, 0.001001, 0.4098, 0.001001, 0.3539, 0.2951, 0.1745, 0.2951, 0.1186, 0.3509, 0.1186, 0.05682, 0.3539, 0.03041, 0.4098, 0.03041, 0.3539, 0.2363, 0.2333, 0.2363, 0.1775, 0.2921, 0.1775, 0.08623, 0.2951, 0.05982, 0.3509, 0.05982, 0.2951, 0.2951, 0.2333, 0.2951, 0.1775, 0.3509, 0.1775, 0.2921, 0.001001, 0.2363, 0.05682, 0.2363, 0.001001, 0.3509, 0.001001, 0.2951, 0.001001, 0.2951, 0.05682, 0.05782, 0.2373, 0.002002, 0.2931, 0.05782, 0.2931, 0.06083, 0.2343, 0.1166, 0.2343, 0.1166, 0.1785, 0.05782, 0.1785, 0.002002, 0.2343, 0.05782, 0.2343, 0.1785, 0.2931, 0.2343, 0.2931, 0.2343, 0.2373, 0.1755, 0.2373, 0.1196, 0.2931, 0.1755, 0.2931, 0.1755, 0.1196, 0.1755, 0.1755, 0.1196, 0.1755, 0.1785, 0.1166, 0.2343, 0.06083, 0.2343, 0.1166, 0.2921, 0.05982, 0.2363, 0.1156, 0.2363, 0.05982, 0.1156, 0.2951, 0.08924, 0.3509, 0.08924, 0.2951, 0.2951, 0.1156, 0.2951, 0.05982, 0.3509, 0.05982, 0.02741, 0.2951, 0.001001, 0.3509, 0.001001, 0.2951, 0.03041, 0.3509, 0.03041, 0.2951, 0.05682, 0.2951, 0.2039, 0.3539, 0.1775, 0.4098, 0.1775, 0.3539, 0.2069, 0.4098, 0.2069, 0.3539, 0.2333, 0.3539, 0.1451, 0.3539, 0.1186, 0.4098, 0.1186, 0.3539, 0.1481, 0.4098, 0.1481, 0.3539, 0.1745, 0.3539, 0.2039, 0.2951, 0.1775, 0.3509, 0.1775, 0.2951, 0.2069, 0.3509, 0.2069, 0.2951, 0.2333, 0.2951, 0.1451, 0.2951, 0.1186, 0.3509, 0.1186, 0.2951, 0.1186, 0.2333, 0.1186, 0.1775, 0.1745, 0.1775, 0.2333, 0.1775, 0.1775, 0.2333, 0.1775, 0.1775, 0.1745, 0.2363, 0.1186, 0.2363, 0.1186, 0.2921, 0.1775, 0.2921, 0.2333, 0.2363, 0.1775, 0.2363, 0.05682, 0.1775, 0.001001, 0.1775, 0.001001, 0.2333, 0.05982, 0.2333, 0.1156, 0.1775, 0.05982, 0.1775, 0.05682, 0.2363, 0.001001, 0.2363, 0.001001, 0.2921, 0.1745, 0.2951, 0.1481, 0.3509, 0.1481, 0.2951, 0.4128, 0.1156, 0.4128, 0.05982, 0.4392, 0.05982, 0.4686, 0.05982, 0.4422, 0.1156, 0.4422, 0.05982, 0.3539, 0.1156, 0.3539, 0.05982, 0.3804, 0.05982, 0.4098, 0.05982, 0.3834, 0.1156, 0.3834, 0.05982, 0.4128, 0.05682, 0.4128, 0.001001, 0.4392, 0.001001, 0.4686, 0.001001, 0.4422, 0.05682, 0.4422, 0.001001, 0.3539, 0.05682, 0.3539, 0.001001, 0.3804, 0.001001, 0.4098, 0.001001, 0.3834, 0.05682, 0.3834, 0.001001, 0.4128, 0.2333, 0.4128, 0.1775, 0.4392, 0.1775, 0.4686, 0.1775, 0.4422, 0.2333, 0.4422, 0.1775, 0.3539, 0.2333, 0.3539, 0.1775, 0.3804, 0.1775, 0.4098, 0.1775, 0.3834, 0.2333, 0.3834, 0.1775, 0.05982, 0.2921, 0.05982, 0.2363, 0.1156, 0.2363, 0.1745, 0.05982, 0.1186, 0.1156, 0.1186, 0.05982, 0.1775, 0.1156, 0.1775, 0.05982, 0.2333, 0.05982, 0.1745, 0.1186, 0.1186, 0.1745, 0.1186, 0.1186, 0.5902, 0.999, 0.6461, 0.999, 0.6461, 0.9432, 0.2373, 0.8814, 0.3519, 0.8255, 0.3519, 0.8814, 0.8225, 0.5902, 0.7667, 0.7049, 0.8225, 0.7049, 0.7079, 0.7637, 0.8225, 0.7637, 0.8225, 0.7079, 0.8814, 0.1166, 0.8255, 0.1166, 0.8814, 0.002002, 0.7079, 0.8225, 0.8225, 0.7667, 0.8225, 0.8225, 0.8814, 0.1196, 0.8814, 0.2343, 0.8255, 0.2343, 0.002002, 0.8814, 0.1166, 0.8814, 0.1166, 0.8255, 0.8814, 0.2373, 0.8255, 0.3519, 0.8814, 0.3519, 0.1196, 0.8814, 0.2343, 0.8814, 0.2343, 0.8255, 0.8814, 0.3549, 0.8255, 0.4696, 0.8814, 0.4696, 0.3549, 0.8814, 0.4696, 0.8255, 0.4696, 0.8814, 0.8255, 0.7049, 0.8814, 0.7049, 0.8814, 0.5902, 0.4726, 0.8814, 0.5872, 0.8255, 0.5872, 0.8814, 0.8255, 0.8225, 0.8814, 0.8225, 0.8814, 0.7079, 0.5902, 0.8814, 0.7049, 0.8255, 0.7049, 0.8814, 0.8844, 0.1166, 0.9402, 0.1166, 0.9402, 0.002002, 0.7079, 0.8814, 0.8225, 0.8255, 0.8225, 0.8814, 0.8844, 0.2343, 0.9402, 0.2343, 0.9402, 0.1196, 0.002002, 0.9402, 0.1166, 0.8844, 0.1166, 0.9402, 0.001001, 0.9392, 0.001001, 0.8834, 0.1156, 0.8834, 0.8834, 0.2333, 0.9392, 0.1186, 0.8834, 0.1186, 0.7069, 0.8804, 0.7069, 0.8245, 0.8215, 0.8245, 0.8834, 0.1156, 0.9392, 0.001001, 0.8834, 0.001001, 0.5892, 0.8804, 0.5892, 0.8245, 0.7039, 0.8245, 0.8245, 0.8215, 0.8804, 0.7069, 0.8245, 0.7069, 0.4716, 0.8804, 0.4716, 0.8245, 0.5862, 0.8245, 0.8245, 0.7039, 0.8804, 0.5892, 0.8245, 0.5892, 0.3539, 0.8804, 0.3539, 0.8245, 0.4686, 0.8245, 0.8814, 0.4726, 0.8255, 0.5872, 0.8814, 0.5872, 0.8804, 0.4716, 0.8245, 0.4716, 0.8245, 0.5862, 0.3509, 0.8245, 0.2363, 0.8245, 0.2363, 0.8804, 0.8245, 0.4686, 0.8245, 0.3539, 0.8804, 0.3539, 0.2333, 0.8245, 0.1186, 0.8804, 0.1186, 0.8245, 0.8245, 0.3509, 0.8245, 0.2363, 0.8804, 0.2363, 0.1156, 0.8245, 0.001001, 0.8804, 0.001001, 0.8245, 0.8245, 0.2333, 0.8804, 0.1186, 0.8245, 0.1186, 0.8215, 0.7657, 0.7069, 0.7657, 0.7069, 0.8215, 0.8245, 0.1156, 0.8804, 0.001001, 0.8245, 0.001001, 0.8215, 0.7069, 0.7069, 0.7627, 0.7069, 0.7069, 0.7657, 0.7039, 0.8215, 0.5892, 0.7657, 0.5892, 0.002002, 0.5284, 0.2343, 0.4726, 0.2343, 0.5284, 0.4726, 0.4696, 0.5284, 0.4696, 0.5284, 0.2373, 0.002002, 0.4696, 0.2343, 0.4138, 0.2343, 0.4696, 0.4726, 0.2343, 0.5284, 0.2343, 0.5284, 0.002002, 0.2333, 0.4128, 0.001001, 0.4686, 0.001001, 0.4128, 0.5274, 0.001001, 0.4716, 0.001001, 0.4716, 0.2333, 0.2333, 0.4716, 0.001001, 0.5274, 0.001001, 0.4716, 0.5274, 0.2363, 0.4716, 0.2363, 0.4716, 0.4686, 0.2373, 0.5284, 0.4696, 0.4726, 0.4696, 0.5284, 0.2363, 0.5274, 0.2363, 0.4716, 0.4686, 0.4716, 0.5872, 0.2373, 0.5314, 0.4696, 0.5872, 0.4696, 0.5314, 0.2343, 0.5872, 0.2343, 0.5872, 0.002002, 0.5304, 0.2333, 0.5862, 0.001001, 0.5304, 0.001001, 0.2343, 0.5314, 0.2343, 0.5872, 0.002002, 0.5872, 0.002002, 0.05782, 0.2343, 0.002002, 0.2343, 0.05782, 0.001001, 0.5862, 0.001001, 0.5304, 0.2333, 0.5304, 0.5304, 0.4686, 0.5862, 0.2363, 0.5304, 0.2363, 0.001001, 0.05682, 0.001001, 0.001001, 0.2333, 0.001001, 0.6461, 0.002002, 0.5902, 0.2343, 0.6461, 0.2343, 0.6451, 0.001001, 0.5892, 0.001001, 0.5892, 0.2333, 0.2373, 0.5872, 0.4696, 0.5314, 0.4696, 0.5872, 0.2363, 0.5862, 0.2363, 0.5304, 0.4686, 0.5304, 0.6461, 0.2373, 0.5902, 0.4696, 0.6461, 0.4696, 0.6451, 0.2363, 0.5892, 0.2363, 0.5892, 0.4686, 0.7049, 0.2373, 0.6491, 0.4696, 0.7049, 0.4696, 0.4696, 0.5902, 0.4696, 0.6461, 0.2373, 0.6461, 0.5284, 0.4726, 0.4726, 0.7049, 0.5284, 0.7049, 0.2343, 0.6491, 0.2343, 0.7049, 0.002002, 0.7049, 0.5872, 0.4726, 0.5314, 0.7049, 0.5872, 0.7049, 0.4696, 0.6491, 0.4696, 0.7049, 0.2373, 0.7049, 0.002002, 0.6461, 0.2343, 0.5902, 0.2343, 0.6461, 0.001001, 0.6451, 0.001001, 0.5892, 0.2333, 0.5892, 0.7049, 0.002002, 0.6491, 0.2343, 0.7049, 0.2343, 0.7039, 0.001001, 0.6481, 0.001001, 0.6481, 0.2333, 0.4686, 0.5892, 0.2363, 0.6451, 0.2363, 0.5892, 0.7039, 0.2363, 0.6481, 0.2363, 0.6481, 0.4686, 0.2333, 0.6481, 0.001001, 0.7039, 0.001001, 0.6481, 0.5274, 0.4716, 0.4716, 0.4716, 0.4716, 0.7039, 0.4686, 0.6481, 0.2363, 0.7039, 0.2363, 0.6481, 0.5862, 0.4716, 0.5304, 0.4716, 0.5304, 0.7039, 0.2373, 0.7637, 0.3519, 0.7079, 0.3519, 0.7637, 0.5902, 0.6461, 0.6461, 0.6461, 0.6461, 0.5314, 0.1196, 0.7637, 0.2343, 0.7079, 0.2343, 0.7637, 0.6491, 0.6461, 0.7049, 0.6461, 0.7049, 0.5314, 0.5902, 0.7049, 0.7049, 0.6491, 0.7049, 0.7049, 0.7079, 0.1166, 0.7637, 0.1166, 0.7637, 0.002002, 0.5902, 0.5284, 0.7049, 0.4726, 0.7049, 0.5284, 0.7079, 0.2343, 0.7637, 0.2343, 0.7637, 0.1196, 0.2333, 0.7069, 0.1186, 0.7627, 0.1186, 0.7069, 0.7627, 0.001001, 0.7069, 0.001001, 0.7069, 0.1156, 0.002002, 0.7637, 0.1166, 0.7079, 0.1166, 0.7637, 0.7079, 0.3519, 0.7637, 0.3519, 0.7637, 0.2373, 0.1156, 0.7069, 0.001001, 0.7627, 0.001001, 0.7069, 0.7039, 0.5304, 0.6481, 0.5304, 0.6481, 0.6451, 0.7039, 0.6481, 0.5892, 0.7039, 0.5892, 0.6481, 0.6451, 0.5304, 0.5892, 0.5304, 0.5892, 0.6451, 0.7039, 0.4716, 0.5892, 0.5274, 0.5892, 0.4716, 0.7627, 0.1186, 0.7069, 0.1186, 0.7069, 0.2333, 0.3509, 0.7069, 0.2363, 0.7627, 0.2363, 0.7069, 0.7627, 0.2363, 0.7069, 0.2363, 0.7069, 0.3509, 0.4108, 0.3519, 0.4108, 0.2961, 0.3844, 0.3519, 0.3814, 0.2961, 0.3814, 0.3519, 0.3549, 0.3519, 0.4696, 0.1755, 0.4696, 0.1196, 0.4432, 0.1755, 0.4402, 0.1196, 0.4402, 0.1755, 0.4138, 0.1755, 0.3814, 0.1755, 0.3814, 0.1196, 0.3549, 0.1755, 0.4128, 0.1745, 0.4128, 0.1186, 0.4392, 0.1186, 0.4422, 0.1186, 0.4422, 0.1745, 0.4686, 0.1186, 0.4108, 0.1196, 0.4108, 0.1755, 0.3844, 0.1755, 0.4402, 0.3519, 0.4402, 0.2961, 0.4138, 0.3519, 0.4696, 0.2961, 0.4696, 0.3519, 0.4432, 0.3519, 0.3539, 0.1186, 0.3539, 0.1745, 0.3804, 0.1186, 0.3814, 0.2373, 0.3814, 0.2931, 0.3549, 0.2931, 0.2931, 0.4696, 0.2931, 0.4138, 0.2667, 0.4696, 0.3834, 0.1745, 0.3834, 0.1186, 0.4098, 0.1186, 0.4128, 0.2951, 0.4128, 0.3509, 0.4392, 0.2951, 0.4422, 0.3509, 0.4422, 0.2951, 0.4686, 0.2951, 0.4696, 0.2931, 0.4696, 0.2373, 0.4432, 0.2931, 0.2637, 0.4138, 0.2637, 0.4696, 0.2373, 0.4696, 0.3225, 0.4108, 0.3225, 0.3549, 0.2961, 0.4108, 0.3539, 0.3509, 0.3539, 0.2951, 0.3804, 0.2951, 0.4108, 0.2931, 0.4108, 0.2373, 0.3844, 0.2931, 0.3225, 0.4138, 0.3225, 0.4696, 0.2961, 0.4696, 0.3834, 0.2951, 0.3834, 0.3509, 0.4098, 0.2951, 0.4402, 0.2373, 0.4402, 0.2931, 0.4138, 0.2931, 0.3519, 0.4696, 0.3519, 0.4138, 0.3255, 0.4696, 0.4128, 0.2921, 0.4128, 0.2363, 0.4392, 0.2363, 0.4422, 0.2363, 0.4422, 0.2921, 0.4686, 0.2363, 0.3539, 0.2921, 0.3539, 0.2363, 0.3804, 0.2363, 0.3834, 0.2363, 0.3834, 0.2921, 0.4098, 0.2363, 0.2951, 0.4686, 0.2951, 0.4128, 0.3215, 0.4128, 0.3245, 0.4128, 0.3245, 0.4686, 0.3509, 0.4128, 0.2363, 0.4686, 0.2363, 0.4128, 0.2627, 0.4128, 0.2657, 0.4128, 0.2657, 0.4686, 0.2921, 0.4128, 0.3519, 0.3549, 0.3519, 0.4108, 0.3255, 0.4108, 0.2637, 0.4108, 0.2637, 0.3549, 0.2373, 0.4108, 0.2931, 0.3549, 0.2931, 0.4108, 0.2667, 0.4108, 0.2951, 0.3539, 0.2951, 0.4098, 0.3215, 0.3539, 0.3245, 0.4098, 0.3245, 0.3539, 0.3509, 0.3539, 0.2363, 0.3539, 0.2363, 0.4098, 0.2627, 0.3539, 0.2657, 0.4098, 0.2657, 0.3539, 0.2921, 0.3539, 0.3549, 0.7637, 0.4696, 0.7079, 0.4696, 0.7637, 0.3539, 0.7627, 0.3539, 0.7069, 0.4686, 0.7069, 0.5902, 0.7637, 0.7049, 0.7079, 0.7049, 0.7637, 0.7079, 0.5872, 0.7637, 0.5872, 0.7637, 0.4726, 0.002002, 0.8225, 0.1166, 0.7667, 0.1166, 0.8225, 0.7079, 0.7049, 0.7637, 0.7049, 0.7637, 0.5902, 0.1196, 0.8225, 0.2343, 0.7667, 0.2343, 0.8225, 0.7667, 0.1166, 0.8225, 0.1166, 0.8225, 0.002002, 0.7637, 0.3549, 0.7079, 0.4696, 0.7637, 0.4696, 0.7627, 0.3539, 0.7069, 0.3539, 0.7069, 0.4686, 0.4726, 0.7637, 0.5872, 0.7079, 0.5872, 0.7637, 0.4716, 0.7627, 0.4716, 0.7069, 0.5862, 0.7069, 0.7069, 0.5862, 0.7627, 0.4716, 0.7069, 0.4716, 0.5892, 0.7627, 0.5892, 0.7069, 0.7039, 0.7069, 0.7069, 0.7039, 0.7627, 0.5892, 0.7069, 0.5892, 0.001001, 0.8215, 0.001001, 0.7657, 0.1156, 0.7657, 0.7657, 0.1156, 0.8215, 0.001001, 0.7657, 0.001001, 0.1186, 0.8215, 0.1186, 0.7657, 0.2333, 0.7657, 0.8225, 0.1196, 0.7667, 0.2343, 0.8225, 0.2343, 0.8215, 0.1186, 0.7657, 0.1186, 0.7657, 0.2333, 0.1775, 0.1745, 0.2333, 0.1186, 0.1775, 0.1186, 0.05682, 0.05982, 0.001001, 0.1156, 0.001001, 0.05982, 0.1156, 0.05982, 0.05982, 0.05982, 0.05982, 0.1156, 0.05682, 0.1186, 0.001001, 0.1745, 0.001001, 0.1186, 0.1156, 0.1186, 0.05982, 0.1186, 0.05982, 0.1745, 0.3539, 0.4098, 0.4098, 0.3539, 0.3539, 0.3539, 0.4686, 0.3539, 0.4128, 0.3539, 0.4128, 0.4098, 0.3539, 0.4686, 0.4098, 0.4128, 0.3539, 0.4128, 0.4686, 0.4128, 0.4128, 0.4128, 0.4128, 0.4686, 0.5892, 0.998, 0.6451, 0.9422, 0.5892, 0.9422, 0.2343, 0.9432, 0.2343, 0.999, 0.1196, 0.999, 0.999, 0.5872, 0.9432, 0.5872, 0.999, 0.4726, 0.3519, 0.7667, 0.3519, 0.8225, 0.2373, 0.8225, 0.9432, 0.4696, 0.999, 0.4696, 0.999, 0.3549, 0.5872, 0.9432, 0.5872, 0.999, 0.4726, 0.999, 0.999, 0.3519, 0.9432, 0.3519, 0.999, 0.2373, 0.4696, 0.999, 0.4696, 0.9432, 0.3549, 0.999, 0.9432, 0.2343, 0.999, 0.2343, 0.999, 0.1196, 0.3519, 0.9432, 0.3519, 0.999, 0.2373, 0.999, 0.999, 0.002002, 0.999, 0.1166, 0.9432, 0.1166, 0.4696, 0.7667, 0.4696, 0.8225, 0.3549, 0.8225, 0.5872, 0.7667, 0.5872, 0.8225, 0.4726, 0.8225, 0.3539, 0.7657, 0.3539, 0.8215, 0.4686, 0.7657, 0.7667, 0.3519, 0.8225, 0.3519, 0.8225, 0.2373, 0.7657, 0.2363, 0.8215, 0.2363, 0.7657, 0.3509, 0.8225, 0.4696, 0.7667, 0.4696, 0.8225, 0.3549, 0.4716, 0.7657, 0.4716, 0.8215, 0.5862, 0.7657, 0.8215, 0.3539, 0.7657, 0.3539, 0.7657, 0.4686, 0.7049, 0.8225, 0.7049, 0.7667, 0.5902, 0.8225, 0.5892, 0.8215, 0.5892, 0.7657, 0.7039, 0.7657, 0.7667, 0.5872, 0.8225, 0.5872, 0.8225, 0.4726, 0.8255, 0.9402, 0.8814, 0.9402, 0.8814, 0.8255, 0.7657, 0.4716, 0.8215, 0.4716, 0.7657, 0.5862, 0.8225, 0.9402, 0.8225, 0.8844, 0.7079, 0.9402, 0.7069, 0.9392, 0.7069, 0.8834, 0.8215, 0.8834, 0.1166, 0.999, 0.1166, 0.9432, 0.002002, 0.999, 0.8804, 0.8245, 0.8245, 0.8245, 0.8245, 0.9392, 0.001001, 0.998, 0.001001, 0.9422, 0.1156, 0.9422, 0.8844, 0.9402, 0.9402, 0.9402, 0.9402, 0.8255, 0.8834, 0.8245, 0.9392, 0.8245, 0.8834, 0.9392, 0.1186, 0.9422, 0.1186, 0.998, 0.2333, 0.9422, 0.998, 0.001001, 0.9422, 0.001001, 0.9422, 0.1156, 0.2363, 0.998, 0.2363, 0.9422, 0.3509, 0.9422, 0.9422, 0.1186, 0.998, 0.1186, 0.9422, 0.2333, 0.3539, 0.998, 0.3539, 0.9422, 0.4686, 0.9422, 0.998, 0.2363, 0.9422, 0.2363, 0.9422, 0.3509, 0.4716, 0.9422, 0.4716, 0.998, 0.5862, 0.9422, 0.998, 0.3539, 0.9422, 0.3539, 0.9422, 0.4686, 0.2363, 0.7657, 0.2363, 0.8215, 0.3509, 0.7657, 0.998, 0.4716, 0.9422, 0.4716, 0.9422, 0.5862])
me_ceiling_pipe02_thick.materials.append(mat_ceiling_pipe01)
me_ceiling_pipe02_thick.use_remesh_fix_poles = True
me_ceiling_pipe02_thick.use_remesh_preserve_attributes = False
me_ceiling_pipe02_thick.use_mirror_vertex_groups = False
me_ceiling_pipe02_thick.update()
me_ceiling_pipe02_thick.normals_split_custom_set([tuple(v) for v in zip(*[iter([0.0, 1.0, -6.005e-06, 0.0, 0.809, -0.5878, 0.0, 1.0, 6.084e-06, 0.0, 1.0, -6.005e-06, 0.0, 0.809, -0.5878, 0.0, 0.809, -0.5878, 0.0, 0.809, -0.5878, 0.0, 0.309, -0.9511, 0.0, 0.809, -0.5878, 0.0, 0.809, -0.5878, 0.0, 0.309, -0.9511, 0.0, 0.309, -0.9511, 0.0, 0.309, -0.9511, 0.0, -0.309, -0.9511, 0.0, 0.309, -0.9511, 0.0, 0.309, -0.9511, 0.0, -0.309, -0.9511, 0.0, -0.309, -0.9511, 0.0, -0.309, -0.9511, 0.0, -0.809, -0.5878, 0.0, -0.309, -0.9511, 0.0, -0.309, -0.9511, 0.0, -0.809, -0.5878, 0.0, -0.809, -0.5878, 0.0, -0.809, -0.5878, 0.0, -1.0, -7.371e-06, 0.0, -0.809, -0.5878, 0.0, -0.809, -0.5878, 0.0, -1.0, 7.431e-06, 0.0, -1.0, -7.371e-06, 0.0, -1.0, 7.431e-06, 0.0, -0.809, 0.5878, 0.0, -1.0, -7.371e-06, 0.0, -1.0, 7.431e-06, 0.0, -0.809, 0.5878, 0.0, -0.809, 0.5878, 0.0, -0.809, 0.5878, 0.0, -0.309, 0.9511, 0.0, -0.809, 0.5878, 0.0, -0.809, 0.5878, 0.0, -0.309, 0.9511, 0.0, -0.309, 0.9511, 0.0, -0.309, 0.9511, 0.0, 0.309, 0.9511, 0.0, -0.309, 0.9511, 0.0, -0.309, 0.9511, 0.0, 0.309, 0.9511, 0.0, 0.309, 0.9511, 0.0, 0.309, 0.9511, 0.0, 0.809, 0.5878, 0.0, 0.309, 0.9511, 0.0, 0.309, 0.9511, 0.0, 0.809, 0.5878, 0.0, 0.809, 0.5878, 0.0, 0.809, 0.5878, 0.0, 1.0, 6.084e-06, 0.0, 0.809, 0.5878, 0.0, 0.809, 0.5878, 0.0, 1.0, -6.005e-06, 0.0, 1.0, 6.084e-06, 0.8052, -0.09657, -0.5851, 0.9928, -0.1195, 0.0002009, 0.9673, -0.2537, -8.666e-05, 0.9928, -0.1195, 0.0002009, 0.8052, -0.09657, 0.5851, 0.782, -0.2047, 0.5887, 0.9928, -0.1195, 0.0002009, 0.782, -0.2047, 0.5887, 0.9673, -0.2537, -8.666e-05, 0.9673, -0.2537, -8.666e-05, 0.782, -0.2047, 0.5887, 0.7002, -0.4043, 0.5884, 0.7002, -0.4043, 0.5884, 0.2672, -0.1543, 0.9512, 0.2182, -0.2182, 0.9512, 0.782, -0.2047, 0.5887, 0.2672, -0.1543, 0.9512, 0.7002, -0.4043, 0.5884, 0.782, -0.2047, 0.5887, 0.2983, -0.07794, 0.9513, 0.2672, -0.1543, 0.9512, 0.8052, -0.09657, 0.5851, 0.2983, -0.07794, 0.9513, 0.782, -0.2047, 0.5887, 0.8052, -0.09657, 0.5851, 0.3088, -0.03675, 0.9504, 0.2983, -0.07794, 0.9513, 0.3088, -0.03675, 0.9504, -0.3092, 0.0338, 0.9504, -0.2985, 0.07647, 0.9513, 0.3088, -0.03675, 0.9504, -0.2985, 0.07647, 0.9513, 0.2983, -0.07794, 0.9513, 0.2983, -0.07794, 0.9513, -0.2985, 0.07647, 0.9513, -0.2672, 0.1543, 0.9512, 0.2983, -0.07794, 0.9513, -0.2672, 0.1543, 0.9512, 0.2672, -0.1543, 0.9512, 0.2672, -0.1543, 0.9512, -0.2672, 0.1543, 0.9512, -0.2182, 0.2182, 0.9512, 0.2672, -0.1543, 0.9512, -0.2182, 0.2182, 0.9512, 0.2182, -0.2182, 0.9512, 0.2182, -0.2182, 0.9512, -0.2182, 0.2182, 0.9512, -0.1543, 0.2672, 0.9512, -0.1543, 0.2672, 0.9512, -0.4043, 0.7002, 0.5884, -0.1986, 0.7833, 0.5891, -0.2182, 0.2182, 0.9512, -0.4043, 0.7002, 0.5884, -0.1543, 0.2672, 0.9512, -0.2182, 0.2182, 0.9512, -0.5717, 0.5717, 0.5884, -0.4043, 0.7002, 0.5884, -0.2672, 0.1543, 0.9512, -0.5717, 0.5717, 0.5884, -0.2182, 0.2182, 0.9512, -0.2672, 0.1543, 0.9512, -0.7002, 0.4043, 0.5884, -0.5717, 0.5717, 0.5884, -0.2985, 0.07647, 0.9513, -0.7002, 0.4043, 0.5884, -0.2672, 0.1543, 0.9512, -0.2985, 0.07647, 0.9513, -0.7832, 0.1989, 0.5891, -0.7002, 0.4043, 0.5884, -0.3092, 0.0338, 0.9504, -0.7832, 0.1989, 0.5891, -0.2985, 0.07647, 0.9513, -0.3092, 0.0338, 0.9504, -0.8066, 0.08476, 0.585, -0.7832, 0.1989, 0.5891, -0.7832, 0.1989, 0.5891, -0.866, 0.5, -1.117e-06, -0.7002, 0.4043, 0.5884, -0.7832, 0.1989, 0.5891, -0.9695, 0.2452, -9.335e-05, -0.866, 0.5, -1.117e-06, -0.8066, 0.08476, 0.585, -0.9695, 0.2452, -9.335e-05, -0.7832, 0.1989, 0.5891, -0.8066, 0.08476, 0.585, -0.9948, 0.1018, 4.557e-05, -0.9695, 0.2452, -9.335e-05, 0.8052, -0.09657, -0.5851, 0.9673, -0.2537, -8.666e-05, 0.782, -0.2047, -0.5887, 0.782, -0.2047, -0.5887, 0.9673, -0.2537, -8.666e-05, 0.866, -0.5, -6.835e-07, 0.9673, -0.2537, -8.666e-05, 0.7002, -0.4043, 0.5884, 0.866, -0.5, -6.835e-07, 0.866, -0.5, -6.835e-07, 0.7002, -0.4043, 0.5884, 0.5717, -0.5717, 0.5884, 0.7002, -0.4043, 0.5884, 0.2182, -0.2182, 0.9512, 0.5717, -0.5717, 0.5884, 0.5717, -0.5717, 0.5884, 0.2182, -0.2182, 0.9512, 0.1543, -0.2672, 0.9512, 0.2182, -0.2182, 0.9512, -0.1543, 0.2672, 0.9512, 0.1543, -0.2672, 0.9512, 0.1543, -0.2672, 0.9512, -0.1543, 0.2672, 0.9512, -0.07636, 0.2985, 0.9513, -0.1543, 0.2672, 0.9512, -0.1986, 0.7833, 0.5891, -0.07636, 0.2985, 0.9513, -0.07636, 0.2985, 0.9513, -0.1986, 0.7833, 0.5891, -0.08407, 0.8067, 0.585, -0.1986, 0.7833, 0.5891, -0.1011, 0.9949, 2.727e-05, -0.08407, 0.8067, 0.585, -0.1986, 0.7833, 0.5891, -0.2444, 0.9697, -9.998e-06, -0.1011, 0.9949, 2.727e-05, -0.4043, 0.7002, 0.5884, -0.2444, 0.9697, -9.998e-06, -0.1986, 0.7833, 0.5891, -0.4043, 0.7002, 0.5884, -0.5, 0.866, -6.518e-07, -0.2444, 0.9697, -9.998e-06, -0.5717, 0.5717, 0.5884, -0.5, 0.866, -6.518e-07, -0.4043, 0.7002, 0.5884, -0.5717, 0.5717, 0.5884, -0.7071, 0.7071, -9.85e-07, -0.5, 0.866, -6.518e-07, -0.7002, 0.4043, 0.5884, -0.7071, 0.7071, -9.85e-07, -0.5717, 0.5717, 0.5884, -0.7002, 0.4043, 0.5884, -0.866, 0.5, -1.117e-06, -0.7071, 0.7071, -9.85e-07, 0.5717, -0.5717, 0.5884, 0.1543, -0.2672, 0.9512, 0.4043, -0.7002, 0.5884, 0.4043, -0.7002, 0.5884, 0.1543, -0.2672, 0.9512, 0.07788, -0.2983, 0.9513, 0.1543, -0.2672, 0.9512, -0.07636, 0.2985, 0.9513, 0.07788, -0.2983, 0.9513, 0.07788, -0.2983, 0.9513, -0.07636, 0.2985, 0.9513, -0.03357, 0.3092, 0.9504, -0.07636, 0.2985, 0.9513, -0.08407, 0.8067, 0.585, -0.03357, 0.3092, 0.9504, 0.2535, -0.9673, 9.023e-05, 0.09622, -0.8052, 0.5851, 0.119, -0.9929, -0.0002804, 0.2045, -0.782, -0.5887, 0.2535, -0.9673, 9.023e-05, 0.119, -0.9929, -0.0002804, 0.2045, -0.782, -0.5887, 0.119, -0.9929, -0.0002804, 0.09623, -0.8052, -0.5851, 0.07788, -0.2983, -0.9513, 0.2045, -0.782, -0.5887, 0.09623, -0.8052, -0.5851, 0.07788, -0.2983, -0.9513, 0.09623, -0.8052, -0.5851, 0.03661, -0.3088, -0.9504, -0.07636, 0.2986, -0.9513, 0.07788, -0.2983, -0.9513, 0.03661, -0.3088, -0.9504, -0.1543, 0.2672, -0.9512, 0.07788, -0.2983, -0.9513, -0.07636, 0.2986, -0.9513, -0.1543, 0.2672, -0.9512, 0.1543, -0.2672, -0.9512, 0.07788, -0.2983, -0.9513, -0.2182, 0.2182, -0.9512, 0.1543, -0.2672, -0.9512, -0.1543, 0.2672, -0.9512, -0.2182, 0.2182, -0.9512, 0.2182, -0.2182, -0.9512, 0.1543, -0.2672, -0.9512, -0.2672, 0.1543, -0.9512, 0.2182, -0.2182, -0.9512, -0.2182, 0.2182, -0.9512, -0.2672, 0.1543, -0.9512, 0.2672, -0.1543, -0.9512, 0.2182, -0.2182, -0.9512, 0.2672, -0.1543, -0.9512, 0.5717, -0.5717, -0.5884, 0.2182, -0.2182, -0.9512, 0.2672, -0.1543, -0.9512, 0.7002, -0.4043, -0.5884, 0.5717, -0.5717, -0.5884, 0.7002, -0.4043, -0.5884, 0.7071, -0.7071, -3.353e-07, 0.5717, -0.5717, -0.5884, 0.5717, -0.5717, -0.5884, 0.7071, -0.7071, -3.353e-07, 0.5, -0.866, -7.557e-07, 0.7071, -0.7071, -3.353e-07, 0.4043, -0.7002, 0.5884, 0.5, -0.866, -7.557e-07, 0.5, -0.866, -7.557e-07, 0.4043, -0.7002, 0.5884, 0.2045, -0.782, 0.5887, 0.4043, -0.7002, 0.5884, 0.07788, -0.2983, 0.9513, 0.2045, -0.782, 0.5887, 0.2045, -0.782, 0.5887, 0.07788, -0.2983, 0.9513, 0.03661, -0.3088, 0.9504, 0.07788, -0.2983, 0.9513, -0.03357, 0.3092, 0.9504, 0.03661, -0.3088, 0.9504, -0.07636, 0.2986, -0.9513, 0.03661, -0.3088, -0.9504, -0.03358, 0.3092, -0.9504, -0.1986, 0.7833, -0.5891, -0.03358, 0.3092, -0.9504, -0.08407, 0.8066, -0.5851, -0.1986, 0.7833, -0.5891, -0.07636, 0.2986, -0.9513, -0.03358, 0.3092, -0.9504, -0.4043, 0.7002, -0.5884, -0.07636, 0.2986, -0.9513, -0.1986, 0.7833, -0.5891, -0.4043, 0.7002, -0.5884, -0.1543, 0.2672, -0.9512, -0.07636, 0.2986, -0.9513, -0.5717, 0.5717, -0.5884, -0.1543, 0.2672, -0.9512, -0.4043, 0.7002, -0.5884, -0.5717, 0.5717, -0.5884, -0.2182, 0.2182, -0.9512, -0.1543, 0.2672, -0.9512, -0.7002, 0.4043, -0.5884, -0.2182, 0.2182, -0.9512, -0.5717, 0.5717, -0.5884, -0.7002, 0.4043, -0.5884, -0.2672, 0.1543, -0.9512, -0.2182, 0.2182, -0.9512, -0.7832, 0.1989, -0.5891, -0.2672, 0.1543, -0.9512, -0.7002, 0.4043, -0.5884, -0.7832, 0.1989, -0.5891, -0.2985, 0.07648, -0.9513, -0.2672, 0.1543, -0.9512, -0.2985, 0.07648, -0.9513, 0.2672, -0.1543, -0.9512, -0.2672, 0.1543, -0.9512, -0.2985, 0.07648, -0.9513, 0.2983, -0.07794, -0.9513, 0.2672, -0.1543, -0.9512, 0.2983, -0.07794, -0.9513, 0.7002, -0.4043, -0.5884, 0.2672, -0.1543, -0.9512, 0.2983, -0.07794, -0.9513, 0.782, -0.2047, -0.5887, 0.7002, -0.4043, -0.5884, 0.782, -0.2047, -0.5887, 0.866, -0.5, -6.835e-07, 0.7002, -0.4043, -0.5884, 0.7002, -0.4043, -0.5884, 0.866, -0.5, -6.835e-07, 0.7071, -0.7071, -3.353e-07, 0.866, -0.5, -6.835e-07, 0.5717, -0.5717, 0.5884, 0.7071, -0.7071, -3.353e-07, 0.7071, -0.7071, -3.353e-07, 0.5717, -0.5717, 0.5884, 0.4043, -0.7002, 0.5884, -0.2444, 0.9697, -9.998e-06, -0.08407, 0.8066, -0.5851, -0.1011, 0.9949, 2.727e-05, -0.2444, 0.9697, -9.998e-06, -0.1986, 0.7833, -0.5891, -0.08407, 0.8066, -0.5851, -0.5, 0.866, -6.518e-07, -0.1986, 0.7833, -0.5891, -0.2444, 0.9697, -9.998e-06, -0.5, 0.866, -6.518e-07, -0.4043, 0.7002, -0.5884, -0.1986, 0.7833, -0.5891, -0.7071, 0.7071, -9.85e-07, -0.4043, 0.7002, -0.5884, -0.5, 0.866, -6.518e-07, -0.7071, 0.7071, -9.85e-07, -0.5717, 0.5717, -0.5884, -0.4043, 0.7002, -0.5884, -0.866, 0.5, -1.117e-06, -0.5717, 0.5717, -0.5884, -0.7071, 0.7071, -9.85e-07, -0.866, 0.5, -1.117e-06, -0.7002, 0.4043, -0.5884, -0.5717, 0.5717, -0.5884, -0.9695, 0.2452, -9.335e-05, -0.7002, 0.4043, -0.5884, -0.866, 0.5, -1.117e-06, -0.9695, 0.2452, -9.335e-05, -0.7832, 0.1989, -0.5891, -0.7002, 0.4043, -0.5884, -0.9948, 0.1018, 4.557e-05, -0.7832, 0.1989, -0.5891, -0.9695, 0.2452, -9.335e-05, -0.9948, 0.1018, 4.557e-05, -0.8066, 0.08476, -0.585, -0.7832, 0.1989, -0.5891, -0.8066, 0.08476, -0.585, -0.2985, 0.07648, -0.9513, -0.7832, 0.1989, -0.5891, -0.8066, 0.08476, -0.585, -0.3092, 0.0338, -0.9504, -0.2985, 0.07648, -0.9513, -0.3092, 0.0338, -0.9504, 0.2983, -0.07794, -0.9513, -0.2985, 0.07648, -0.9513, -0.3092, 0.0338, -0.9504, 0.3088, -0.03675, -0.9504, 0.2983, -0.07794, -0.9513, 0.3088, -0.03675, -0.9504, 0.782, -0.2047, -0.5887, 0.2983, -0.07794, -0.9513, 0.3088, -0.03675, -0.9504, 0.8052, -0.09657, -0.5851, 0.782, -0.2047, -0.5887, 0.0, -1.0, -7.788e-08, 0.0, -1.0, -6.49e-08, 0.0, -1.0, -6.49e-08, 0.0, -1.0, -7.788e-08, 0.0, -1.0, 0.0, 0.0, -1.0, -6.49e-08, 0.0, -1.0, -7.788e-08, 0.0, -1.0, 6.49e-08, 0.0, -1.0, 0.0, 0.0, -1.0, 6.49e-08, 0.0, -1.0, 6.49e-08, 0.0, -1.0, -7.788e-08, 0.0, -1.0, -7.788e-08, -9.537e-08, -1.0, -1.298e-07, 0.0, -1.0, 6.49e-08, 0.0, -1.0, -7.788e-08, -9.537e-08, -1.0, -3.245e-07, -9.537e-08, -1.0, -1.298e-07, 0.0, -1.0, -7.788e-08, 9.537e-08, -1.0, -2.596e-07, -9.537e-08, -1.0, -3.245e-07, 0.0, -1.0, -7.788e-08, 9.537e-08, -1.0, -6.49e-08, 9.537e-08, -1.0, -2.596e-07, 0.0, -1.0, -7.788e-08, 0.0, -1.0, 0.0, 9.537e-08, -1.0, -6.49e-08, 0.0, -1.0, -7.788e-08, 0.0, -1.0, -6.49e-08, 0.0, -1.0, 0.0, -0.309, 0.0, 0.9511, -0.809, 0.0, 0.5878, -0.309, 0.0, 0.9511, -0.309, 0.0, 0.9511, -0.809, 0.0, 0.5878, -0.809, 0.0, 0.5878, -0.809, 0.0, 0.5878, -1.0, 0.0, 6.034e-06, -0.809, 0.0, 0.5878, -0.809, 0.0, 0.5878, -1.0, 0.0, -6.034e-06, -1.0, 0.0, 6.034e-06, -1.0, 0.0, -6.034e-06, -0.809, 0.0, -0.5878, -1.0, 0.0, 6.034e-06, -1.0, 0.0, -6.034e-06, -0.809, 0.0, -0.5878, -0.809, 0.0, -0.5878, -0.809, 0.0, -0.5878, -0.309, 0.0, -0.9511, -0.809, 0.0, -0.5878, -0.809, 0.0, -0.5878, -0.309, 0.0, -0.9511, -0.309, 0.0, -0.9511, -0.309, 0.0, -0.9511, 0.309, 0.0, -0.9511, -0.309, 0.0, -0.9511, -0.309, 0.0, -0.9511, 0.309, 0.0, -0.9511, 0.309, 0.0, -0.9511, 0.309, 0.0, -0.9511, 0.809, 0.0, -0.5878, 0.309, 0.0, -0.9511, 0.309, 0.0, -0.9511, 0.809, 0.0, -0.5878, 0.809, 0.0, -0.5878, 0.809, 0.0, -0.5878, 1.0, 0.0, -6.034e-06, 0.809, 0.0, -0.5878, 0.809, 0.0, -0.5878, 1.0, 0.0, 6.034e-06, 1.0, 0.0, -6.034e-06, 1.0, 0.0, 6.034e-06, 0.809, 0.0, 0.5878, 1.0, 0.0, -6.034e-06, 1.0, 0.0, 6.034e-06, 0.809, 0.0, 0.5878, 0.809, 0.0, 0.5878, 0.809, 0.0, 0.5878, 0.309, 0.0, 0.9511, 0.809, 0.0, 0.5878, 0.809, 0.0, 0.5878, 0.309, 0.0, 0.9511, 0.309, 0.0, 0.9511, 0.309, 0.0, 0.9511, -0.309, 0.0, 0.9511, 0.309, 0.0, 0.9511, 0.309, 0.0, 0.9511, -0.309, 0.0, 0.9511, -0.309, 0.0, 0.9511, 0.0, 1.0, 1.078e-21, 0.0, 1.0, 1.547e-14, 0.0, 1.0, -1.547e-14, 0.0, 1.0, 1.078e-21, 0.0, 1.0, 0.0, 0.0, 1.0, 1.547e-14, 0.0, 1.0, 1.078e-21, 0.0, 1.0, -1.547e-14, 0.0, 1.0, 0.0, 0.0, 1.0, 1.078e-21, 0.0, 1.0, 1.547e-14, 0.0, 1.0, -1.547e-14, 0.0, 1.0, 1.078e-21, 0.0, 1.0, 1.547e-14, 0.0, 1.0, 1.547e-14, 0.0, 1.0, 1.078e-21, 0.0, 1.0, -1.547e-14, 0.0, 1.0, 1.547e-14, 0.0, 1.0, 1.078e-21, 0.0, 1.0, 0.0, 0.0, 1.0, -1.547e-14, 0.0, 1.0, 1.078e-21, 0.0, 1.0, 1.547e-14, 0.0, 1.0, 0.0, 0.0, 1.0, 1.078e-21, 0.0, 1.0, -1.547e-14, 0.0, 1.0, 1.547e-14, 0.0, 1.0, 1.078e-21, 0.0, 1.0, -1.547e-14, 0.0, 1.0, -1.547e-14, -0.309, -6.466e-08, 0.9511, -0.809, -7.075e-08, 0.5878, -0.309, -5.957e-08, 0.9511, -0.309, -6.466e-08, 0.9511, -0.809, -6.679e-08, 0.5878, -0.809, -7.075e-08, 0.5878, -0.809, -6.679e-08, 0.5878, -1.0, -5.313e-08, 2.344e-06, -0.809, -7.075e-08, 0.5878, -0.809, -6.679e-08, 0.5878, -1.0, -4.525e-08, -2.354e-06, -1.0, -5.313e-08, 2.344e-06, -1.0, -4.525e-08, -2.354e-06, -0.809, -9.355e-09, -0.5878, -1.0, -5.313e-08, 2.344e-06, -1.0, -4.525e-08, -2.354e-06, -0.809, -1.058e-08, -0.5878, -0.809, -9.355e-09, -0.5878, -0.809, -1.058e-08, -0.5878, -0.309, 3.291e-08, -0.9511, -0.809, -9.355e-09, -0.5878, -0.809, -1.058e-08, -0.5878, -0.309, 3.286e-08, -0.9511, -0.309, 3.291e-08, -0.9511, -0.309, 3.286e-08, -0.9511, 0.309, 5.957e-08, -0.9511, -0.309, 3.291e-08, -0.9511, -0.309, 3.286e-08, -0.9511, 0.309, 6.244e-08, -0.9511, 0.309, 5.957e-08, -0.9511, 0.309, 6.244e-08, -0.9511, 0.809, 6.004e-08, -0.5878, 0.309, 5.957e-08, -0.9511, 0.309, 6.244e-08, -0.9511, 0.809, 6.601e-08, -0.5878, 0.809, 6.004e-08, -0.5878, 0.809, 6.601e-08, -0.5878, 1.0, 3.206e-08, -2.384e-06, 0.809, 6.004e-08, -0.5878, 0.809, 6.601e-08, -0.5878, 1.0, 4.846e-08, 2.404e-06, 1.0, 3.206e-08, -2.384e-06, 1.0, 4.846e-08, 2.404e-06, 0.809, 2.787e-10, 0.5878, 1.0, 3.206e-08, -2.384e-06, 1.0, 4.846e-08, 2.404e-06, 0.809, 8.818e-09, 0.5878, 0.809, 2.787e-10, 0.5878, 0.809, 8.818e-09, 0.5878, 0.309, -3.168e-08, 0.9511, 0.809, 2.787e-10, 0.5878, 0.809, 8.818e-09, 0.5878, 0.309, -3.645e-08, 0.9511, 0.309, -3.168e-08, 0.9511, 0.309, -3.645e-08, 0.9511, -0.309, -5.957e-08, 0.9511, 0.309, -3.168e-08, 0.9511, 0.309, -3.645e-08, 0.9511, -0.309, -6.466e-08, 0.9511, -0.309, -5.957e-08, 0.9511, 0.0, -0.9986, 0.05233, 0.0, -0.7771, 0.6293, 0.0, -0.9986, 0.05234, 0.0, -0.9986, 0.05233, 0.0, -0.7772, 0.6293, 0.0, -0.7771, 0.6293, 0.0, -0.7772, 0.6293, 0.0, -0.2588, 0.9659, 0.0, -0.7771, 0.6293, 0.0, -0.7772, 0.6293, 0.0, -0.2588, 0.9659, 0.0, -0.2588, 0.9659, 0.0, -0.2588, 0.9659, 0.0, 0.3584, 0.9336, 0.0, -0.2588, 0.9659, 0.0, -0.2588, 0.9659, 0.0, 0.3584, 0.9336, 0.0, 0.3584, 0.9336, 0.0, 0.3584, 0.9336, 0.0, 0.8387, 0.5446, 0.0, 0.3584, 0.9336, 0.0, 0.3584, 0.9336, 0.0, 0.8387, 0.5446, 0.0, 0.8387, 0.5446, 0.0, 0.8387, 0.5446, 0.0, 0.9986, -0.05234, 0.0, 0.8387, 0.5446, 0.0, 0.8387, 0.5446, 0.0, 0.9986, -0.05233, 0.0, 0.9986, -0.05234, 0.0, 0.9986, -0.05233, 0.0, 0.7771, -0.6293, 0.0, 0.9986, -0.05234, 0.0, 0.9986, -0.05233, 0.0, 0.7772, -0.6293, 0.0, 0.7771, -0.6293, 0.0, 0.7772, -0.6293, 0.0, 0.2588, -0.9659, 0.0, 0.7771, -0.6293, 0.0, 0.7772, -0.6293, 0.0, 0.2588, -0.9659, 0.0, 0.2588, -0.9659, 0.0, 0.2588, -0.9659, 0.0, -0.3584, -0.9336, 0.0, 0.2588, -0.9659, 0.0, 0.2588, -0.9659, 0.0, -0.3584, -0.9336, 0.0, -0.3584, -0.9336, 0.0, -0.3584, -0.9336, 0.0, -0.8387, -0.5446, 0.0, -0.3584, -0.9336, 0.0, -0.3584, -0.9336, 0.0, -0.8387, -0.5446, 0.0, -0.8387, -0.5446, 0.0, -0.8387, -0.5446, 0.0, -0.9986, 0.05234, 0.0, -0.8387, -0.5446, 0.0, -0.8387, -0.5446, 0.0, -0.9986, 0.05233, 0.0, -0.9986, 0.05234, -0.9999, 0.01436, 4.721e-06, -0.8089, 0.01436, 0.5877, -0.9999, 0.01436, -6.376e-06, -0.9999, 0.01436, 4.721e-06, -0.8089, 0.01436, 0.5877, -0.8089, 0.01436, 0.5877, -0.8089, 0.01436, 0.5877, -0.309, 0.01436, 0.951, -0.8089, 0.01436, 0.5877, -0.8089, 0.01436, 0.5877, -0.309, 0.01436, 0.951, -0.309, 0.01436, 0.951, -0.309, 0.01436, 0.951, 0.309, 0.01436, 0.951, -0.309, 0.01436, 0.951, -0.309, 0.01436, 0.951, 0.309, 0.01436, 0.951, 0.309, 0.01436, 0.951, 0.309, 0.01436, 0.951, 0.8089, 0.01436, 0.5877, 0.309, 0.01436, 0.951, 0.309, 0.01436, 0.951, 0.8089, 0.01436, 0.5877, 0.8089, 0.01436, 0.5877, 0.8089, 0.01436, 0.5877, 0.9999, 0.01436, 6.724e-06, 0.8089, 0.01436, 0.5877, 0.8089, 0.01436, 0.5877, 0.9999, 0.01436, -5.381e-06, 0.9999, 0.01436, 6.724e-06, 0.9999, 0.01436, -5.381e-06, 0.8089, 0.01436, -0.5877, 0.9999, 0.01436, 6.724e-06, 0.9999, 0.01436, -5.381e-06, 0.8089, 0.01436, -0.5877, 0.8089, 0.01436, -0.5877, 0.8089, 0.01436, -0.5877, 0.309, 0.01436, -0.951, 0.8089, 0.01436, -0.5877, 0.8089, 0.01436, -0.5877, 0.309, 0.01436, -0.951, 0.309, 0.01436, -0.951, 0.309, 0.01436, -0.951, -0.309, 0.01436, -0.951, 0.309, 0.01436, -0.951, 0.309, 0.01436, -0.951, -0.309, 0.01436, -0.951, -0.309, 0.01436, -0.951, -0.309, 0.01436, -0.951, -0.8089, 0.01436, -0.5877, -0.309, 0.01436, -0.951, -0.309, 0.01436, -0.951, -0.8089, 0.01436, -0.5877, -0.8089, 0.01436, -0.5877, -0.8089, 0.01436, -0.5877, -0.9999, 0.01436, -6.376e-06, -0.8089, 0.01436, -0.5877, -0.8089, 0.01436, -0.5877, -0.9999, 0.01436, 4.721e-06, -0.9999, 0.01436, -6.376e-06, 1.0, 0.0, 0.0, 1.0, 6.491e-07, 0.0, 1.0, 0.0, 0.0, 1.0, 0.0, 0.0, 1.0, 5.477e-07, 0.0, 1.0, 6.491e-07, 0.0, 1.0, 5.477e-07, 0.0, 1.0, -3.888e-07, 0.0, 1.0, 6.491e-07, 0.0, 1.0, 5.477e-07, 0.0, 1.0, -5.409e-07, 0.0, 1.0, -3.888e-07, 0.0, 1.0, -5.409e-07, 0.0, 1.0, 0.0, 0.0, 1.0, -3.888e-07, 0.0, 1.0, -5.409e-07, 0.0, 1.0, 0.0, 0.0, 1.0, 0.0, 0.0, 1.0, 0.0, 0.0, 1.0, 0.0, 0.0, 1.0, 0.0, 0.0, 1.0, 0.0, 0.0, 1.0, 0.0, 0.0, 1.0, 0.0, 0.0, 1.0, 0.0, 0.0, 1.0, 0.0, 0.0, 1.0, 0.0, 0.0, 1.0, 0.0, 0.0, 1.0, 0.0, 0.0, 1.0, 0.0, 0.0, 1.0, 0.0, 0.0, 1.0, -6.491e-07, 0.0, 1.0, 0.0, 0.0, 1.0, 0.0, 0.0, 1.0, -5.477e-07, 0.0, 1.0, -6.491e-07, 0.0, 1.0, -5.477e-07, 0.0, 1.0, 3.888e-07, 0.0, 1.0, -6.491e-07, 0.0, 1.0, -5.477e-07, 0.0, 1.0, 5.409e-07, 0.0, 1.0, 3.888e-07, 0.0, 1.0, 5.409e-07, 0.0, 1.0, 0.0, 0.0, 1.0, 3.888e-07, 0.0, 1.0, 5.409e-07, 0.0, 1.0, 0.0, 0.0, 1.0, 0.0, 0.0, 1.0, 0.0, 0.0, 1.0, 0.0, 0.0, 1.0, 0.0, 0.0, 1.0, 0.0, 0.0, 1.0, 0.0, 0.0, 1.0, 0.0, 0.0, 1.0, 0.0, 0.0, 1.0, 0.0, 0.0, 1.0, 0.0, 0.0, 1.0, 0.0, 0.0, 1.0, 0.0, 0.0, 1.0, 0.0, 0.0, 0.0, -1.0, 2.885e-06, 0.0, -1.0, 1.039e-05, 0.0, -1.0, 2.516e-06, 0.0, -1.0, 2.885e-06, 0.0, -1.0, 9.377e-06, 0.0, -1.0, 1.039e-05, 0.0, -1.0, 9.377e-06, 0.0, -1.0, 2.084e-05, 0.0, -1.0, 1.039e-05, 0.0, -1.0, 9.377e-06, 0.0, -1.0, 1.694e-05, 0.0, -1.0, 2.084e-05, 0.0, -1.0, 1.694e-05, 0.0, -1.0, -3.637e-06, 0.0, -1.0, 2.084e-05, 0.0, -1.0, 1.694e-05, 0.0, -1.0, -7.458e-06, 0.0, -1.0, -3.637e-06, 0.0, -1.0, -7.458e-06, 0.0, -1.0, -2.516e-06, 0.0, -1.0, -3.637e-06, 0.0, -1.0, -7.458e-06, 0.0, -1.0, -2.885e-06, 0.0, -1.0, -2.516e-06, 0.0, -1.0, -2.885e-06, 0.0, -1.0, 0.0, 0.0, -1.0, -2.516e-06, 0.0, -1.0, -2.885e-06, 0.0, -1.0, 0.0, 0.0, -1.0, 0.0, 0.0, -1.0, 0.0, 0.0, -1.0, 0.0, 0.0, -1.0, 0.0, 0.0, -1.0, 0.0, 0.0, -1.0, 3.686e-07, 0.0, -1.0, 0.0, 0.0, -1.0, 3.686e-07, 0.0, -1.0, 3.774e-06, 0.0, -1.0, 0.0, 0.0, -1.0, 3.686e-07, 0.0, -1.0, 4.204e-06, 0.0, -1.0, 3.774e-06, 0.0, -1.0, 4.204e-06, 0.0, -1.0, -1.258e-06, 0.0, -1.0, 3.774e-06, 0.0, -1.0, 4.204e-06, 0.0, -1.0, -2.18e-06, 0.0, -1.0, -1.258e-06, 0.0, -1.0, -2.18e-06, 0.0, -1.0, -7.548e-06, 0.0, -1.0, -1.258e-06, 0.0, -1.0, -2.18e-06, 0.0, -1.0, -8.409e-06, 0.0, -1.0, -7.548e-06, 0.0, -1.0, -8.409e-06, 0.0, -1.0, 2.516e-06, 0.0, -1.0, -7.548e-06, 0.0, -1.0, -8.409e-06, 0.0, -1.0, 2.885e-06, 0.0, -1.0, 2.516e-06, 0.0, 0.3085, 0.9512, 0.0, 0.8087, 0.5882, 0.0, 0.3085, 0.9512, 0.0, 0.3085, 0.9512, 0.0, 0.8087, 0.5882, 0.0, 0.8087, 0.5882, 0.0, 0.8087, 0.5882, 0.0, 1.0, 0.0005373, 0.0, 0.8087, 0.5882, 0.0, 0.8087, 0.5882, 0.0, 1.0, 0.0005253, 0.0, 1.0, 0.0005373, 0.0, 1.0, 0.0005253, 0.0, 0.8093, -0.5874, 0.0, 1.0, 0.0005373, 0.0, 1.0, 0.0005253, 0.0, 0.8093, -0.5874, 0.0, 0.8093, -0.5874, 0.0, 0.8093, -0.5874, 0.0, 0.3095, -0.9509, 0.0, 0.8093, -0.5874, 0.0, 0.8093, -0.5874, 0.0, 0.3095, -0.9509, 0.0, 0.3095, -0.9509, 0.0, 0.3095, -0.9509, 0.0, -0.3085, -0.9512, 0.0, 0.3095, -0.9509, 0.0, 0.3095, -0.9509, 0.0, -0.3085, -0.9512, 0.0, -0.3085, -0.9512, 0.0, -0.3085, -0.9512, 0.0, -0.8087, -0.5882, 0.0, -0.3085, -0.9512, 0.0, -0.3085, -0.9512, 0.0, -0.8087, -0.5882, 0.0, -0.8087, -0.5882, 0.0, -0.8087, -0.5882, 0.0, -1.0, -0.0005363, 0.0, -0.8087, -0.5882, 0.0, -0.8087, -0.5882, 0.0, -1.0, -0.000523, 0.0, -1.0, -0.0005363, 0.0, -1.0, -0.000523, 0.0, -0.8093, 0.5874, 0.0, -1.0, -0.0005363, 0.0, -1.0, -0.000523, 0.0, -0.8093, 0.5874, 0.0, -0.8093, 0.5874, 0.0, -0.8093, 0.5874, 0.0, -0.3095, 0.9509, 0.0, -0.8093, 0.5874, 0.0, -0.8093, 0.5874, 0.0, -0.3095, 0.9509, 0.0, -0.3095, 0.9509, 0.0, -0.3095, 0.9509, 0.0, 0.3085, 0.9512, 0.0, -0.3095, 0.9509, 0.0, -0.3095, 0.9509, 0.0, 0.3085, 0.9512, 0.0, 0.3085, 0.9512, 0.4043, -0.7002, -0.5884, 0.2535, -0.9673, 9.023e-05, 0.2045, -0.782, -0.5887, 0.1543, -0.2672, -0.9512, 0.2045, -0.782, -0.5887, 0.07788, -0.2983, -0.9513, 0.1543, -0.2672, -0.9512, 0.4043, -0.7002, -0.5884, 0.2045, -0.782, -0.5887, 0.2182, -0.2182, -0.9512, 0.4043, -0.7002, -0.5884, 0.1543, -0.2672, -0.9512, 0.2182, -0.2182, -0.9512, 0.5717, -0.5717, -0.5884, 0.4043, -0.7002, -0.5884, 0.5717, -0.5717, -0.5884, 0.5, -0.866, -7.557e-07, 0.4043, -0.7002, -0.5884, 0.4043, -0.7002, -0.5884, 0.5, -0.866, -7.557e-07, 0.2535, -0.9673, 9.023e-05, 0.5, -0.866, -7.557e-07, 0.2045, -0.782, 0.5887, 0.2535, -0.9673, 9.023e-05, 0.2535, -0.9673, 9.023e-05, 0.2045, -0.782, 0.5887, 0.09622, -0.8052, 0.5851, 0.2045, -0.782, 0.5887, 0.03661, -0.3088, 0.9504, 0.09622, -0.8052, 0.5851, 1.0, 2.596e-07, 0.0, 1.0, -2.596e-07, 0.0, 1.0, 5.192e-08, 0.0, 1.0, -2.596e-07, 0.0, 1.0, -2.588e-07, 0.0, 1.0, 5.192e-08, 0.0, 1.0, -2.588e-07, 0.0, 1.0, 7.605e-10, 0.0, 1.0, 5.192e-08, 0.0, 1.0, 7.605e-10, 0.0, 1.0, 0.0, 0.0, 1.0, 5.192e-08, 0.0, 1.0, 0.0, 0.0, 1.0, 0.0, 0.0, 1.0, 5.192e-08, 0.0, 1.0, 0.0, 0.0, 1.0, 2.596e-07, 0.0, 1.0, 5.192e-08, 0.0, 1.0, 2.596e-07, 0.0, 1.0, 2.588e-07, 0.0, 1.0, 5.192e-08, 0.0, 1.0, 2.588e-07, 0.0, 1.0, -7.605e-10, 0.0, 1.0, 5.192e-08, 0.0, 1.0, -7.605e-10, 0.0, 1.0, 2.596e-07, 0.0, 1.0, 5.192e-08, 0.0, 1.0, 5.192e-08, 0.0, 1.0, 2.596e-07, 0.0, 1.0, 2.596e-07, 0.0, 0.0, 1.0, -5.314e-07, 0.0, 1.0, -1.063e-06, 0.0, 1.0, -5.314e-07, 0.0, 1.0, -1.063e-06, 0.0, 1.0, -5.314e-07, 0.0, 1.0, -5.314e-07, 0.0, 1.0, -5.314e-07, 0.0, 1.0, 0.0, 0.0, 1.0, -5.314e-07, 0.0, 1.0, 0.0, 0.0, 1.0, 0.0, 0.0, 1.0, -5.314e-07, 0.0, 1.0, 0.0, 0.0, 1.0, 0.0, 0.0, 1.0, -5.314e-07, 0.0, 1.0, 0.0, 0.0, 1.0, 5.314e-07, 0.0, 1.0, -5.314e-07, 0.0, 1.0, 5.314e-07, 0.0, 1.0, 5.314e-07, 0.0, 1.0, -5.314e-07, 0.0, 1.0, 5.314e-07, 0.0, 1.0, -2.126e-06, 0.0, 1.0, -5.314e-07, 0.0, 1.0, -2.126e-06, 0.0, 1.0, -2.126e-06, 0.0, 1.0, -5.314e-07, 0.0, 1.0, -2.126e-06, 0.0, 1.0, -5.314e-07, 0.0, 1.0, -5.314e-07, -1.0, 0.0, 0.0, -1.0, 0.0, 0.0, -1.0, 0.0, 0.0, -1.0, 0.0, 0.0, -1.0, 0.0, 0.0, -1.0, 0.0, 0.0, -1.0, 0.0, 0.0, -1.0, 0.0, 0.0, -1.0, 0.0, 0.0, -1.0, 0.0, 0.0, -1.0, 0.0, 0.0, -1.0, 0.0, 0.0, -1.0, 0.0, 0.0, -1.0, 0.0, 0.0, -1.0, 0.0, 0.0, -1.0, 0.0, 0.0, -1.0, 0.0, 0.0, -1.0, 0.0, 0.0, -1.0, 0.0, 0.0, -1.0, 0.0, 0.0, -1.0, 0.0, 0.0, -1.0, 0.0, 0.0, -1.0, 0.0, 0.0, -1.0, 0.0, 0.0, -1.0, 0.0, 0.0, -1.0, 0.0, 0.0, -1.0, 0.0, 0.0, -1.0, 0.0, 0.0, -1.0, 0.0, 0.0, -1.0, 0.0, 0.0, -1.0, 5.192e-07, 0.0, -1.0, 2.596e-07, 0.0, -1.0, -1.99e-13, 0.0, -1.0, 2.596e-07, 0.0, -1.0, 1.169e-07, 0.0, -1.0, -1.99e-13, 0.0, -1.0, 1.169e-07, 0.0, -1.0, 1.169e-07, 0.0, -1.0, -1.99e-13, 0.0, -1.0, 1.169e-07, 0.0, -1.0, -2.596e-07, 0.0, -1.0, -1.99e-13, 0.0, -1.0, -2.596e-07, 0.0, -1.0, -5.192e-07, 0.0, -1.0, -1.99e-13, 0.0, -1.0, -5.192e-07, 0.0, -1.0, -2.596e-07, 0.0, -1.0, -1.99e-13, 0.0, -1.0, -2.596e-07, 0.0, -1.0, -1.169e-07, 0.0, -1.0, -1.99e-13, 0.0, -1.0, -1.169e-07, 0.0, -1.0, -1.169e-07, 0.0, -1.0, -1.99e-13, 0.0, -1.0, -1.169e-07, 0.0, -1.0, 2.596e-07, 0.0, -1.0, -1.99e-13, 0.0, -1.0, 2.596e-07, 0.0, -1.0, 5.192e-07, 0.0, -1.0, -1.99e-13, 0.0])] * 3)])
me_ceiling_pipe02_thick_physics = bpy.data.meshes.new('ceiling_pipe02_thick_physics')
me_ceiling_pipe02_thick_physics.from_pydata([(-1.98, -0.01373, -20.27), (-4.182, -0.01373, -16.81), (-1.98, -0.01373, -13.35), (2.434, -0.01373, -20.27), (2.434, -0.01373, -13.35), (4.635, -0.01373, -16.81), (2.434, -84.28, -20.27), (-4.182, -84.28, -16.81), (-1.98, -84.28, -13.35), (-1.98, -84.28, -20.27), (2.434, -84.28, -13.35), (4.635, -84.28, -16.81), (-2.74, -87.41, -20.27), (-4.673, -86.3, -16.81), (-2.74, -87.41, -13.35), (-1.98, -84.28, -20.27), (-4.182, -84.28, -16.81), (-1.98, -84.28, -13.35), (1.088, -89.61, -13.35), (3.012, -90.71, -16.81), (1.088, -89.61, -20.27), (1.088, -89.61, -13.35), (-4.806, -89.58, -13.35), (-2.569, -93.38, -13.35), (-4.806, -89.58, -20.27), (-2.569, -93.38, -20.27), (-1.447, -95.29, -16.81), (-5.932, -87.66, -16.81), (2.998, -90.71, -16.81), (1.088, -89.61, -20.27), (-2.74, -87.41, -20.27), (-4.649, -86.32, -16.81), (-1.453, -95.28, -16.81), (-2.569, -93.38, -13.35), (-5.922, -87.68, -16.81), (-2.569, -93.38, -20.27), (-4.808, -89.57, -20.27), (-8.0, -95.0, -13.35), (-8.0, -97.23, -16.81), (-8.0, -90.53, -13.35), (-8.0, -90.53, -20.27), (-8.0, -95.0, -20.27), (-8.0, -88.3, -16.81), (-8.0, -90.53, -20.27), (-8.0, -95.0, -20.27), (-20.0, -90.53, -20.27), (-20.0, -95.0, -20.27), (-8.0, -97.23, -16.81), (-8.0, -88.3, -16.81), (-20.0, -88.3, -16.81), (-20.0, -95.0, -13.35), (-8.0, -95.0, -13.35), (-20.0, -97.23, -16.81), (-20.0, -90.53, -13.35)], [], [(0, 1, 2), (0, 2, 3), (3, 2, 4), (3, 4, 5), (0, 3, 6), (3, 5, 6), (1, 7, 8), (1, 8, 2), (1, 0, 9), (1, 9, 7), (2, 8, 4), (8, 10, 4), (4, 10, 5), (10, 11, 5), (0, 6, 9), (6, 11, 9), (11, 10, 9), (10, 8, 9), (8, 7, 9), (6, 5, 11), (9, 12, 13), (9, 13, 7), (8, 7, 13), (8, 13, 14), (15, 16, 17), (13, 18, 14), (13, 12, 18), (19, 12, 20), (19, 18, 12), (18, 17, 14), (10, 17, 18), (11, 10, 18), (18, 19, 11), (10, 11, 17), (11, 6, 17), (20, 6, 11), (11, 19, 20), (15, 20, 12), (20, 15, 6), (6, 15, 17), (21, 22, 23), (21, 14, 22), (24, 25, 26), (24, 26, 27), (27, 26, 22), (22, 26, 23), (28, 21, 23), (23, 26, 28), (25, 29, 28), (28, 26, 25), (21, 28, 29), (27, 30, 24), (30, 27, 31), (27, 22, 31), (30, 25, 24), (25, 30, 29), (29, 30, 31), (21, 29, 14), (22, 14, 31), (14, 29, 31), (32, 22, 33), (32, 34, 22), (32, 35, 34), (35, 36, 34), (33, 37, 32), (37, 38, 32), (33, 39, 37), (33, 22, 39), (36, 35, 40), (40, 35, 41), (42, 36, 40), (36, 42, 34), (39, 22, 34), (39, 34, 42), (42, 40, 39), (37, 39, 38), (39, 40, 41), (35, 38, 41), (32, 38, 35), (39, 41, 38), (43, 44, 45), (45, 44, 46), (39, 47, 43), (43, 48, 39), (43, 47, 44), (43, 45, 48), (49, 45, 46), (45, 49, 48), (50, 47, 51), (50, 52, 47), (51, 39, 50), (39, 53, 50), (51, 47, 39), (52, 44, 47), (52, 46, 44), (52, 50, 46), (50, 49, 46), (49, 50, 53), (49, 53, 48), (53, 39, 48)])
me_ceiling_pipe02_thick_physics.polygons.foreach_set('use_smooth', [True] * 100)
_uv = me_ceiling_pipe02_thick_physics.uv_layers.new(name='UVMap')
_uv.uv.foreach_set('vector', [0.0, 0.0, 0.0, 0.0, 0.0, 0.0, 0.0, 0.0, 0.0, 0.0, 0.0, 0.0, 0.0, 0.0, 0.0, 0.0, 0.0, 0.0, 0.0, 0.0, 0.0, 0.0, 0.0, 0.0, 0.0, 0.0, 0.0, 0.0, 0.0, 0.0, 0.0, 0.0, 0.0, 0.0, 0.0, 0.0, 0.0, 0.0, 0.0, 0.0, 0.0, 0.0, 0.0, 0.0, 0.0, 0.0, 0.0, 0.0, 0.0, 0.0, 0.0, 0.0, 0.0, 0.0, 0.0, 0.0, 0.0, 0.0, 0.0, 0.0, 0.0, 0.0, 0.0, 0.0, 0.0, 0.0, 0.0, 0.0, 0.0, 0.0, 0.0, 0.0, 0.0, 0.0, 0.0, 0.0, 0.0, 0.0, 0.0, 0.0, 0.0, 0.0, 0.0, 0.0, 0.0, 0.0, 0.0, 0.0, 0.0, 0.0, 0.0, 0.0, 0.0, 0.0, 0.0, 0.0, 0.0, 0.0, 0.0, 0.0, 0.0, 0.0, 0.0, 0.0, 0.0, 0.0, 0.0, 0.0, 0.0, 0.0, 0.0, 0.0, 0.0, 0.0, 0.0, 0.0, 0.0, 0.0, 0.0, 0.0, 0.0, 0.0, 0.0, 0.0, 0.0, 0.0, 0.0, 0.0, 0.0, 0.0, 0.0, 0.0, 0.0, 0.0, 0.0, 0.0, 0.0, 0.0, 0.0, 0.0, 0.0, 0.0, 0.0, 0.0, 0.0, 0.0, 0.0, 0.0, 0.0, 0.0, 0.0, 0.0, 0.0, 0.0, 0.0, 0.0, 0.0, 0.0, 0.0, 0.0, 0.0, 0.0, 0.0, 0.0, 0.0, 0.0, 0.0, 0.0, 0.0, 0.0, 0.0, 0.0, 0.0, 0.0, 0.0, 0.0, 0.0, 0.0, 0.0, 0.0, 0.0, 0.0, 0.0, 0.0, 0.0, 0.0, 0.0, 0.0, 0.0, 0.0, 0.0, 0.0, 0.0, 0.0, 0.0, 0.0, 0.0, 0.0, 0.0, 0.0, 0.0, 0.0, 0.0, 0.0, 0.0, 0.0, 0.0, 0.0, 0.0, 0.0, 0.0, 0.0, 0.0, 0.0, 0.0, 0.0, 0.0, 0.0, 0.0, 0.0, 0.0, 0.0, 0.0, 0.0, 0.0, 0.0, 0.0, 0.0, 0.0, 0.0, 0.0, 0.0, 0.0, 0.0, 0.0, 0.0, 0.0, 0.0, 0.0, 0.0, 0.0, 0.0, 0.0, 0.0, 0.0, 0.0, 0.0, 0.0, 0.0, 0.0, 0.0, 0.0, 0.0, 0.0, 0.0, 0.0, 0.0, 0.0, 0.0, 0.0, 0.0, 0.0, 0.0, 0.0, 0.0, 0.0, 0.0, 0.0, 0.0, 0.0, 0.0, 0.0, 0.0, 0.0, 0.0, 0.0, 0.0, 0.0, 0.0, 0.0, 0.0, 0.0, 0.0, 0.0, 0.0, 0.0, 0.0, 0.0, 0.0, 0.0, 0.0, 0.0, 0.0, 0.0, 0.0, 0.0, 0.0, 0.0, 0.0, 0.0, 0.0, 0.0, 0.0, 0.0, 0.0, 0.0, 0.0, 0.0, 0.0, 0.0, 0.0, 0.0, 0.0, 0.0, 0.0, 0.0, 0.0, 0.0, 0.0, 0.0, 0.0, 0.0, 0.0, 0.0, 0.0, 0.0, 0.0, 0.0, 0.0, 0.0, 0.0, 0.0, 0.0, 0.0, 0.0, 0.0, 0.0, 0.0, 0.0, 0.0, 0.0, 0.0, 0.0, 0.0, 0.0, 0.0, 0.0, 0.0, 0.0, 0.0, 0.0, 0.0, 0.0, 0.0, 0.0, 0.0, 0.0, 0.0, 0.0, 0.0, 0.0, 0.0, 0.0, 0.0, 0.0, 0.0, 0.0, 0.0, 0.0, 0.0, 0.0, 0.0, 0.0, 0.0, 0.0, 0.0, 0.0, 0.0, 0.0, 0.0, 0.0, 0.0, 0.0, 0.0, 0.0, 0.0, 0.0, 0.0, 0.0, 0.0, 0.0, 0.0, 0.0, 0.0, 0.0, 0.0, 0.0, 0.0, 0.0, 0.0, 0.0, 0.0, 0.0, 0.0, 0.0, 0.0, 0.0, 0.0, 0.0, 0.0, 0.0, 0.0, 0.0, 0.0, 0.0, 0.0, 0.0, 0.0, 0.0, 0.0, 0.0, 0.0, 0.0, 0.0, 0.0, 0.0, 0.0, 0.0, 0.0, 0.0, 0.0, 0.0, 0.0, 0.0, 0.0, 0.0, 0.0, 0.0, 0.0, 0.0, 0.0, 0.0, 0.0, 0.0, 0.0, 0.0, 0.0, 0.0, 0.0, 0.0, 0.0, 0.0, 0.0, 0.0, 0.0, 0.0, 0.0, 0.0, 0.0, 0.0, 0.0, 0.0, 0.0, 0.0, 0.0, 0.0, 0.0, 0.0, 0.0, 0.0, 0.0, 0.0, 0.0, 0.0, 0.0, 0.0, 0.0, 0.0, 0.0, 0.0, 0.0, 0.0, 0.0, 0.0, 0.0, 0.0, 0.0, 0.0, 0.0, 0.0, 0.0, 0.0, 0.0, 0.0, 0.0, 0.0, 0.0, 0.0, 0.0, 0.0, 0.0, 0.0, 0.0, 0.0, 0.0, 0.0, 0.0, 0.0, 0.0, 0.0, 0.0, 0.0, 0.0, 0.0, 0.0, 0.0, 0.0, 0.0, 0.0, 0.0, 0.0, 0.0, 0.0, 0.0, 0.0, 0.0, 0.0, 0.0, 0.0, 0.0, 0.0, 0.0, 0.0, 0.0, 0.0, 0.0, 0.0, 0.0, 0.0, 0.0, 0.0, 0.0, 0.0, 0.0, 0.0, 0.0, 0.0, 0.0, 0.0, 0.0, 0.0, 0.0, 0.0, 0.0, 0.0, 0.0, 0.0, 0.0, 0.0, 0.0, 0.0, 0.0, 0.0, 0.0, 0.0, 0.0, 0.0, 0.0, 0.0, 0.0, 0.0, 0.0, 0.0, 0.0, 0.0, 0.0, 0.0, 0.0, 0.0, 0.0, 0.0, 0.0, 0.0, 0.0, 0.0, 0.0, 0.0, 0.0, 0.0, 0.0, 0.0, 0.0, 0.0, 0.0, 0.0, 0.0, 0.0, 0.0, 0.0, 0.0])
me_ceiling_pipe02_thick_physics.materials.append(mat_phy)
me_ceiling_pipe02_thick_physics.use_remesh_fix_poles = True
me_ceiling_pipe02_thick_physics.use_remesh_preserve_attributes = False
me_ceiling_pipe02_thick_physics.use_mirror_vertex_groups = False
me_ceiling_pipe02_thick_physics.update()
me_ceiling_pipe02_thick_physics.normals_split_custom_set([tuple(v) for v in zip(*[iter([-0.04704, 0.953, -0.2993, -0.01303, 3.976e-05, -0.9999, -0.1206, -0.8794, -0.4605, -0.04704, 0.953, -0.2993, -0.1206, -0.8794, -0.4605, -0.1205, 0.8794, 0.4606, -0.1205, 0.8794, 0.4606, -0.1206, -0.8794, -0.4605, -0.04706, -0.953, 0.2993, -0.1205, 0.8794, 0.4606, -0.04706, -0.953, 0.2993, -0.01307, -1.198e-05, 0.9999, -0.04704, 0.953, -0.2993, -0.1205, 0.8794, 0.4606, 0.01212, 0.8858, 0.4639, -0.1205, 0.8794, 0.4606, -0.01307, -1.198e-05, 0.9999, 0.01212, 0.8858, 0.4639, -0.01303, 3.976e-05, -0.9999, 0.0261, -0.0003831, -0.9997, 0.03638, -0.8853, -0.4636, -0.01303, 3.976e-05, -0.9999, 0.03638, -0.8853, -0.4636, -0.1206, -0.8794, -0.4605, -0.01303, 3.976e-05, -0.9999, -0.04704, 0.953, -0.2993, 0.09663, 0.7826, -0.615, -0.01303, 3.976e-05, -0.9999, 0.09663, 0.7826, -0.615, 0.0261, -0.0003831, -0.9997, -0.1206, -0.8794, -0.4605, 0.03638, -0.8853, -0.4636, -0.04706, -0.953, 0.2993, 0.03638, -0.8853, -0.4636, 0.06456, -0.7846, 0.6166, -0.04706, -0.953, 0.2993, -0.04706, -0.953, 0.2993, 0.06456, -0.7846, 0.6166, -0.01307, -1.198e-05, 0.9999, 0.06456, -0.7846, 0.6166, 0.07829, -0.0003821, 0.9969, -0.01307, -1.198e-05, 0.9999, -0.04704, 0.953, -0.2993, 0.01212, 0.8858, 0.4639, 0.09663, 0.7826, -0.615, 0.01212, 0.8858, 0.4639, 0.07824, 4.371e-08, 0.9969, 0.09663, 0.7826, -0.615, 0.07824, 4.371e-08, 0.9969, 0.06456, -0.7846, 0.6166, 0.09663, 0.7826, -0.615, 0.06456, -0.7846, 0.6166, 0.03638, -0.8853, -0.4636, 0.09663, 0.7826, -0.615, 0.03638, -0.8853, -0.4636, 0.02616, 4.371e-08, -0.9997, 0.09663, 0.7826, -0.615, 0.01212, 0.8858, 0.4639, -0.01307, -1.198e-05, 0.9999, 0.07829, -0.0003821, 0.9969, -0.6961, 0.6737, -0.248, 0.7686, 0.2474, -0.5899, 0.4703, -7.772e-05, -0.8825, -0.6961, 0.6737, -0.248, 0.4703, -7.772e-05, -0.8825, -0.7992, 2.706e-05, -0.601, -0.8803, -0.4452, -0.1638, -0.7992, 2.706e-05, -0.601, 0.4703, -7.772e-05, -0.8825, -0.8803, -0.4452, -0.1638, 0.4703, -7.772e-05, -0.8825, 0.359, -0.6944, -0.6236, -0.6962, 0.6737, -0.2479, -0.7992, -4.371e-08, -0.601, -0.8803, -0.4452, -0.1639, 0.4703, -7.772e-05, -0.8825, 0.7723, -0.6347, 0.02607, 0.359, -0.6944, -0.6236, 0.4703, -7.772e-05, -0.8825, 0.7686, 0.2474, -0.5899, 0.7723, -0.6347, 0.02607, 0.9204, -4.701e-06, 0.391, 0.7686, 0.2474, -0.5899, 0.3137, 0.8406, 0.4416, 0.9204, -4.701e-06, 0.391, 0.7723, -0.6347, 0.02607, 0.7686, 0.2474, -0.5899, 0.7723, -0.6347, 0.02607, -0.8803, -0.4452, -0.1639, 0.359, -0.6944, -0.6236, -0.2579, -0.8559, 0.4482, -0.8803, -0.4452, -0.1639, 0.7723, -0.6347, 0.02607, -0.2961, -2.182e-05, 0.9552, -0.2579, -0.8559, 0.4482, 0.7723, -0.6347, 0.02607, 0.7723, -0.6347, 0.02607, 0.9204, -4.701e-06, 0.391, -0.2961, -2.182e-05, 0.9552, -0.2579, -0.8559, 0.4482, -0.296, -4.371e-08, 0.9552, -0.8803, -0.4452, -0.1639, -0.296, -4.371e-08, 0.9552, -0.8173, 0.5105, 0.2673, -0.8803, -0.4452, -0.1639, 0.3137, 0.8406, 0.4416, -0.8173, 0.5105, 0.2673, -0.2961, -2.182e-05, 0.9552, -0.2961, -2.182e-05, 0.9552, 0.9204, -4.701e-06, 0.391, 0.3137, 0.8406, 0.4416, -0.6962, 0.6737, -0.2479, 0.3137, 0.8406, 0.4416, 0.7686, 0.2474, -0.5899, 0.3137, 0.8406, 0.4416, -0.6962, 0.6737, -0.2479, -0.8173, 0.5105, 0.2673, -0.8173, 0.5105, 0.2673, -0.6962, 0.6737, -0.2479, -0.8803, -0.4452, -0.1639, -0.4191, -0.7182, 0.5554, 0.1672, -0.6513, -0.7401, 0.5841, -0.7698, 0.2573, -0.4191, -0.7182, 0.5554, -0.8955, -0.2861, 0.341, 0.1672, -0.6513, -0.7401, 0.3024, 0.3582, -0.8833, 0.4998, 0.8377, 0.2202, 0.8524, 2.608e-05, -0.5228, 0.3024, 0.3582, -0.8833, 0.8524, 2.608e-05, -0.5228, 0.21, 0.08933, -0.9736, 0.21, 0.08933, -0.9736, 0.8524, 2.608e-05, -0.5228, 0.1672, -0.6513, -0.7401, 0.1672, -0.6513, -0.7401, 0.8524, 2.608e-05, -0.5228, 0.5841, -0.7698, 0.2573, 0.5479, -5.132e-05, 0.8366, -0.4191, -0.7182, 0.5554, 0.5841, -0.7698, 0.2573, 0.5841, -0.7698, 0.2573, 0.8524, 2.608e-05, -0.5228, 0.5479, -5.132e-05, 0.8366, 0.4998, 0.8377, 0.2202, -0.7026, 0.3542, 0.6171, 0.5479, -5.132e-05, 0.8366, 0.5479, -5.132e-05, 0.8366, 0.8524, 2.608e-05, -0.5228, 0.4998, 0.8377, 0.2202, -0.4191, -0.7182, 0.5554, 0.5479, -5.132e-05, 0.8366, -0.7026, 0.3542, 0.6171, 0.21, 0.08933, -0.9736, -0.4772, 0.8745, -0.0873, 0.3024, 0.3582, -0.8833, -0.4772, 0.8745, -0.0873, 0.21, 0.08933, -0.9736, -0.9879, -0.1133, 0.1062, 0.21, 0.08933, -0.9736, 0.1672, -0.6513, -0.7401, -0.9879, -0.1133, 0.1062, -0.4772, 0.8745, -0.0873, 0.4998, 0.8377, 0.2202, 0.3024, 0.3582, -0.8833, 0.4998, 0.8377, 0.2202, -0.4772, 0.8745, -0.0873, -0.7026, 0.3542, 0.6171, -0.7026, 0.3542, 0.6171, -0.4772, 0.8745, -0.0873, -0.9879, -0.1133, 0.1062, -0.4191, -0.7182, 0.5554, -0.7026, 0.3542, 0.6171, -0.8955, -0.2861, 0.341, 0.1672, -0.6513, -0.7401, -0.8955, -0.2861, 0.341, -0.9879, -0.1133, 0.1062, -0.8955, -0.2861, 0.341, -0.7026, 0.3542, 0.6171, -0.9879, -0.1133, 0.1062, 0.2845, -0.1354, 0.9491, -0.6319, -0.3944, 0.6672, 0.2006, -0.9186, 0.3405, 0.2845, -0.1354, 0.9491, -0.738, -0.08197, 0.6698, -0.6319, -0.3944, 0.6672, 0.2845, -0.1354, 0.9491, 0.2139, 0.7648, 0.6077, -0.738, -0.08197, 0.6698, 0.2139, 0.7648, 0.6077, -0.6917, 0.6924, 0.2054, -0.738, -0.08197, 0.6698, 0.2006, -0.9186, 0.3405, 0.6305, -0.7748, -0.04757, 0.2845, -0.1354, 0.9491, 0.6305, -0.7748, -0.04757, 0.9066, 0.1711, -0.3858, 0.2845, -0.1354, 0.9491, 0.2006, -0.9186, 0.3405, -0.1632, -0.4496, -0.8782, 0.6305, -0.7748, -0.04757, 0.2006, -0.9186, 0.3405, -0.6319, -0.3944, 0.6672, -0.1632, -0.4496, -0.8782, -0.6917, 0.6924, 0.2054, 0.2139, 0.7648, 0.6077, -0.1617, 0.6677, -0.7266, -0.1617, 0.6677, -0.7266, 0.2139, 0.7648, 0.6077, 0.2703, 0.5226, -0.8086, -0.7257, 0.2028, -0.6574, -0.6917, 0.6924, 0.2054, -0.1617, 0.6677, -0.7266, -0.6917, 0.6924, 0.2054, -0.7257, 0.2028, -0.6574, -0.738, -0.08197, 0.6698, -0.1632, -0.4496, -0.8782, -0.6319, -0.3944, 0.6672, -0.738, -0.08197, 0.6698, -0.1632, -0.4496, -0.8782, -0.738, -0.08197, 0.6698, -0.7257, 0.2028, -0.6574, -0.7257, 0.2028, -0.6574, -0.1617, 0.6677, -0.7266, -0.1632, -0.4496, -0.8782, 0.6305, -0.7748, -0.04757, -0.1632, -0.4496, -0.8782, 0.9066, 0.1711, -0.3858, -0.1632, -0.4496, -0.8782, -0.1617, 0.6677, -0.7266, 0.2703, 0.5226, -0.8086, 0.2139, 0.7648, 0.6077, 0.9066, 0.1711, -0.3858, 0.2703, 0.5226, -0.8086, 0.2845, -0.1354, 0.9491, 0.9066, 0.1711, -0.3858, 0.2139, 0.7648, 0.6077, -0.1632, -0.4496, -0.8782, 0.2703, 0.5226, -0.8086, 0.9066, 0.1711, -0.3858, -0.3493, 0.6753, 0.6496, 0.4576, 0.885, 0.08521, -0.4578, 0.885, -0.08521, -0.4578, 0.885, -0.08521, 0.4576, 0.885, 0.08521, 0.3492, 0.6753, -0.6496, -0.2594, -0.8365, 0.4826, 0.836, -0.1793, 0.5187, -0.3493, 0.6753, 0.6496, -0.3493, 0.6753, 0.6496, -0.9957, 2.661e-05, 0.09239, -0.2594, -0.8365, 0.4826, -0.3493, 0.6753, 0.6496, 0.836, -0.1793, 0.5187, 0.4576, 0.885, 0.08521, -0.3493, 0.6753, 0.6496, -0.4578, 0.885, -0.08521, -0.9957, 2.661e-05, 0.09239, -0.732, -3.707e-05, -0.6813, -0.4578, 0.885, -0.08521, 0.3492, 0.6753, -0.6496, -0.4578, 0.885, -0.08521, -0.732, -3.707e-05, -0.6813, -0.9957, 2.661e-05, 0.09239, 0.4224, -0.8168, -0.3929, 0.836, -0.1793, 0.5187, 0.4528, -0.8755, 0.1687, 0.4224, -0.8168, -0.3929, 0.9707, 0.2081, -0.1201, 0.836, -0.1793, 0.5187, 0.4528, -0.8755, 0.1687, -0.2594, -0.8365, 0.4826, 0.4224, -0.8168, -0.3929, -0.2594, -0.8365, 0.4826, -0.6092, -0.7848, -0.1135, 0.4224, -0.8168, -0.3929, 0.4528, -0.8755, 0.1687, 0.836, -0.1793, 0.5187, -0.2594, -0.8365, 0.4826, 0.9707, 0.2081, -0.1201, 0.4576, 0.885, 0.08521, 0.836, -0.1793, 0.5187, 0.9707, 0.2081, -0.1201, 0.3492, 0.6753, -0.6496, 0.4576, 0.885, 0.08521, 0.9707, 0.2081, -0.1201, 0.4224, -0.8168, -0.3929, 0.3492, 0.6753, -0.6496, 0.4224, -0.8168, -0.3929, -0.732, -3.707e-05, -0.6813, 0.3492, 0.6753, -0.6496, -0.732, -3.707e-05, -0.6813, 0.4224, -0.8168, -0.3929, -0.6092, -0.7848, -0.1135, -0.732, -3.707e-05, -0.6813, -0.6092, -0.7848, -0.1135, -0.9957, 2.661e-05, 0.09239, -0.6092, -0.7848, -0.1135, -0.2594, -0.8365, 0.4826, -0.9957, 2.661e-05, 0.09239])] * 3)])
arm_ceiling_pipe02_thick_qc_skeleton = bpy.data.armatures.new('ceiling_pipe02_thick.qc_skeleton')  # bones are not reproduced

# ---- objects
ob_ceiling_pipe02_thick_qc_skeleton = bpy.data.objects.new('ceiling_pipe02_thick.qc_skeleton', arm_ceiling_pipe02_thick_qc_skeleton)
ob_ceiling_pipe02_thick = bpy.data.objects.new('ceiling_pipe02_thick', me_ceiling_pipe02_thick)
ob_ceiling_pipe02_thick_physics = bpy.data.objects.new('ceiling_pipe02_thick_physics', me_ceiling_pipe02_thick_physics)

# ---- transforms, parenting, visibility, modifiers, constraints
ob_ceiling_pipe02_thick_qc_skeleton.location = (0.0, 0.0, 0.0)
ob_ceiling_pipe02_thick_qc_skeleton.show_in_front = True
ob_ceiling_pipe02_thick_qc_skeleton.lineart.crease_threshold = 0.0
ob_ceiling_pipe02_thick.parent = ob_ceiling_pipe02_thick_qc_skeleton
ob_ceiling_pipe02_thick.location = (0.0, 0.0, 0.0)
ob_ceiling_pipe02_thick.lineart.crease_threshold = 0.0
_vg = ob_ceiling_pipe02_thick.vertex_groups.new(name='static_prop')
_vg.add([0, 1, 2, 3, 4, 5, 6, 7, 8, 9, 10, 11, 12, 13, 14, 15, 16, 17, 18, 19, 20, 21, 22, 23, 24, 25, 26, 27, 28, 29, 30, 31, 32, 33, 34, 35, 36, 37, 38, 39, 40, 41, 42, 43, 44, 45, 46, 47, 48, 49, 50, 51, 52, 53, 54, 55, 56, 57, 58, 59, 60, 61, 62, 63, 64, 65, 66, 67, 68, 69, 70, 71, 72, 73, 74, 75, 76, 77, 78, 79, 80, 81, 82, 83, 84, 85, 86, 87, 88, 89, 90, 91, 92, 93, 94, 95, 96, 97, 98, 99, 100, 101, 102, 103, 104, 105, 106, 107, 108, 109, 110, 111, 112, 113, 114, 115, 116, 117, 118, 119, 120, 121, 122, 123, 124, 125, 126, 127, 128, 129, 130, 131, 132, 133, 134, 135, 136, 137, 138, 139, 140, 141, 142, 143, 144, 145, 146, 147, 148, 149, 150, 151, 152, 153, 154, 155, 156, 157, 158, 159, 160, 161, 162, 163, 164, 165, 166, 167, 168, 169, 170, 171, 172, 173, 174, 175, 176, 177, 178, 179, 180, 181, 182, 183, 184, 185, 186, 187, 188, 189, 190, 191, 192, 193, 194, 195], 1.0, 'REPLACE')
_m = ob_ceiling_pipe02_thick.modifiers.new('Armature', 'ARMATURE')
_m.object = ob_ceiling_pipe02_thick_qc_skeleton
ob_ceiling_pipe02_thick_physics.parent = ob_ceiling_pipe02_thick_qc_skeleton
ob_ceiling_pipe02_thick_physics.location = (0.0, 0.0, 0.0)
ob_ceiling_pipe02_thick_physics.display_type = 'SOLID'
ob_ceiling_pipe02_thick_physics.show_wire = True
ob_ceiling_pipe02_thick_physics.lineart.crease_threshold = 0.0
_vg = ob_ceiling_pipe02_thick_physics.vertex_groups.new(name='static_prop')
_vg.add([0, 1, 2, 3, 4, 5, 6, 7, 8, 9, 10, 11, 12, 13, 14, 15, 16, 17, 18, 19, 20, 21, 22, 23, 24, 25, 26, 27, 28, 29, 30, 31, 32, 33, 34, 35, 36, 37, 38, 39, 40, 41, 42, 43, 44, 45, 46, 47, 48, 49, 50, 51, 52, 53], 1.0, 'REPLACE')
_m = ob_ceiling_pipe02_thick_physics.modifiers.new('Armature', 'ARMATURE')
_m.object = ob_ceiling_pipe02_thick_qc_skeleton

# ---- collection membership
scene.collection.objects.link(ob_ceiling_pipe02_thick_qc_skeleton)
scene.collection.objects.link(ob_ceiling_pipe02_thick)
scene.collection.objects.link(ob_ceiling_pipe02_thick_physics)
col_ceiling_pipe02_thick.objects.link(ob_ceiling_pipe02_thick_qc_skeleton)
col_ceiling_pipe02_thick.objects.link(ob_ceiling_pipe02_thick)
col_ceiling_pipe02_thick.objects.link(ob_ceiling_pipe02_thick_physics)

# ---- scene / render settings (as saved in the file)
scene.frame_start = 1; scene.frame_end = 250; scene.frame_set(0)
scene.render.engine = 'BLENDER_EEVEE_NEXT'
scene.cycles.use_denoising = False
scene.cycles.samples = 128
scene.cycles.sampling_pattern = 'TABULATED_SOBOL'
scene.cycles.use_adaptive_sampling = False
scene.cycles.use_light_tree = False
scene.view_settings.view_transform = 'Filmic'
bpy.context.view_layer.update()

# ---- added for rendering (the .blend has no active camera and no usable light): camera, sun + grey world if the file has none
cam_auto = bpy.data.cameras.new('AutoCamera')
cam_auto.lens = 50.0
cam_auto.sensor_width = 36.0
cam_auto.clip_end = 1646.59
ob_auto_camera = bpy.data.objects.new('AutoCamera', cam_auto)
scene.collection.objects.link(ob_auto_camera)
ob_auto_camera.location = (86.4714, -161.447, 58.3275)
ob_auto_camera.rotation_euler = (1.09748, -7.21219e-08, 0.694738)
scene.camera = ob_auto_camera
light_auto_sun = bpy.data.lights.new('AutoSun', 'SUN')
light_auto_sun.energy = 3.0
light_auto_sun.angle = 0.0523599
ob_auto_sun = bpy.data.objects.new('AutoSun', light_auto_sun)
scene.collection.objects.link(ob_auto_sun)
ob_auto_sun.rotation_euler = (0.872665, 0.174533, 0.523599)
if scene.world is None:
    world_auto = bpy.data.worlds.new('AutoWorld')
    world_auto.color = (0.3, 0.3, 0.3)
    scene.world = world_auto
bpy.context.view_layer.update()
